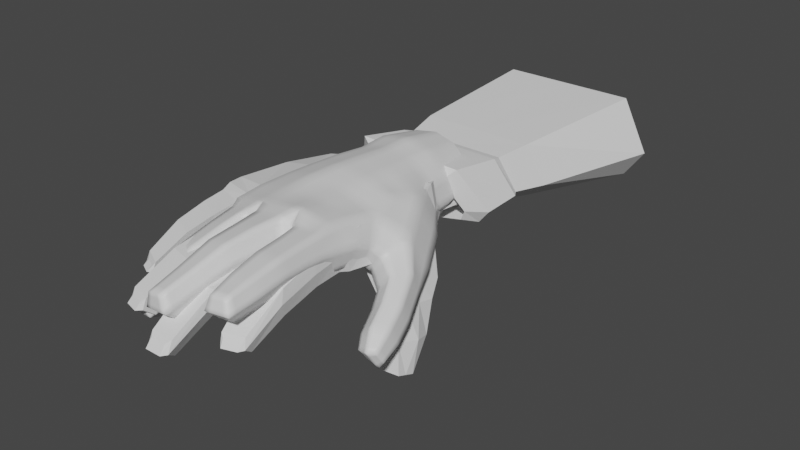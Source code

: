 # Source: hand_basic.blend  (saved by Blender 3.2.14; exported with 4.5.12 LTS)
import bpy
from mathutils import Matrix  # noqa: F401  (used for matrix-valued properties, if any)

bpy.ops.wm.read_factory_settings(use_empty=True)
scene = bpy.context.scene
scene.name = 'Scene'

# ---- collections
col_collection = bpy.data.collections.new('Collection'); scene.collection.children.link(col_collection)

# ---- materials (node trees are filled in below, after node groups)
mat_default_obj = bpy.data.materials.new('Default OBJ')
mat_default_obj.use_transparent_shadow = False

# ---- material node trees
mat_default_obj.use_nodes = True; mat_default_obj.node_tree.nodes.clear()
_N = mat_default_obj.node_tree.nodes; _L = mat_default_obj.node_tree.links
n0 = _N.new('ShaderNodeBsdfPrincipled'); n0.name = 'Principled BSDF'; n0.location = (10, 300)
n0.distribution = 'GGX'
n0.subsurface_method = 'RANDOM_WALK_SKIN'
n0.inputs[3].default_value = 1.45
n0.inputs[27].default_value = (0.0, 0.0, 0.0, 1.0)
n0.inputs[28].default_value = 1.0
n1 = _N.new('ShaderNodeOutputMaterial'); n1.name = 'Material Output'; n1.location = (300, 300)
_L.new(n0.outputs[0], n1.inputs[0])
n1.is_active_output = True

# ---- world
world_world = bpy.data.worlds.new('World'); scene.world = world_world
world_world.use_nodes = True; world_world.node_tree.nodes.clear()
_N = world_world.node_tree.nodes; _L = world_world.node_tree.links
n0 = _N.new('ShaderNodeOutputWorld'); n0.name = 'World Output'; n0.location = (300, 300)
n1 = _N.new('ShaderNodeBackground'); n1.name = 'Background'; n1.location = (10, 300)
n1.inputs[0].default_value = (0.05088, 0.05088, 0.05088, 1.0)
_L.new(n1.outputs[0], n0.inputs[0])
n0.is_active_output = True
world_world.color = (0.05088, 0.05088, 0.05088)
world_world.use_sun_shadow = False
world_world.sun_shadow_jitter_overblur = 0.0

# ---- meshes
me_cube_002 = bpy.data.meshes.new('Cube.002')
me_cube_002.from_pydata([(-1.145, -0.7522, 0.127), (-1.08, -0.9512, 0.6846), (-1.012, 0.5582, -0.0437), (-0.8782, 0.6574, 0.5895), (1.126, -0.5359, 0.1352), (1.121, -0.7829, 0.61), (0.7326, 0.549, 0.04027), (0.8782, 0.6574, 0.523), (-1.095, -1.163, 0.1689), (-1.09, -1.201, 0.6695), (1.095, -1.001, 0.6192), (1.095, -1.001, 0.1646), (0.1081, 0.6574, 0.04425), (-0.1798, 0.6405, 0.008743), (-0.4454, 0.6157, -0.04174), (-0.4141, 0.6574, 0.5919), (0.0, 0.6574, 0.5931), (0.4429, 0.6574, 0.5665), (-0.4248, -0.6255, 0.1704), (-0.1758, -0.5745, 0.2459), (0.1096, -0.5522, 0.2518), (0.5633, -0.9511, 0.7155), (0.005164, -1.042, 0.7288), (-0.5563, -1.03, 0.7341), (-0.5477, -1.196, 0.1612), (-0.0001676, -1.196, 0.1739), (0.5473, -1.127, 0.2068), (0.5473, -1.167, 0.6657), (-0.0001645, -1.253, 0.6425), (-0.5477, -1.253, 0.6482), (-0.5863, -1.276, 0.1927), (-0.6234, -1.403, 0.6236), (-1.07, -1.361, 0.6391), (-1.068, -1.297, 0.2097), (1.06, -1.118, 0.1911), (1.055, -1.158, 0.5804), (0.6309, -1.3, 0.6026), (0.6924, -1.175, 0.2217), (0.5179, -1.2, 0.2363), (0.5081, -1.391, 0.6056), (0.06544, -1.465, 0.588), (0.06408, -1.275, 0.2051), (-0.03417, -1.282, 0.2007), (-0.04233, -1.423, 0.5951), (-0.5148, -1.423, 0.5978), (-0.5137, -1.282, 0.1913), (-0.986, -3.063, 0.2151), (-0.9764, -2.982, -0.01042), (-1.263, -2.977, 0.2148), (-1.253, -2.896, -0.01075), (1.039, -2.391, 0.2197), (1.03, -2.304, -0.0447), (0.7658, -2.527, 0.2121), (0.757, -2.44, -0.05186), (0.5214, -3.027, 0.1934), (0.5143, -2.927, -0.06732), (0.2201, -3.109, 0.1916), (0.213, -3.009, -0.06872), (-0.196, -3.369, 0.07034), (-0.2647, -3.301, -0.1942), (-0.5209, -3.369, 0.07045), (-0.4522, -3.301, -0.1941), (-0.07533, -1.992, 0.5264), (-0.1316, -2.745, 0.4222), (-0.1921, -2.659, 0.08968), (-0.1553, -1.992, 0.1529), (-0.5191, -1.992, 0.5264), (-0.5395, -2.745, 0.4222), (-0.4462, -1.992, 0.1528), (-0.4595, -2.659, 0.08964), (-0.7089, -1.88, 0.6204), (-0.8311, -2.474, 0.5301), (-0.8311, -2.474, 0.1867), (-0.7089, -1.88, 0.2467), (-1.141, -1.755, 0.6189), (-1.228, -2.359, 0.5288), (-1.141, -1.755, 0.2455), (-1.228, -2.359, 0.1856), (0.5173, -1.801, 0.53), (0.5292, -2.412, 0.4395), (0.5292, -2.412, 0.09575), (0.5173, -1.801, 0.156), (0.1055, -1.904, 0.5267), (0.1527, -2.506, 0.4364), (0.1055, -1.904, 0.1531), (0.1527, -2.506, 0.09305), (1.068, -1.465, 0.5339), (1.062, -1.905, 0.4433), (1.062, -1.905, 0.09927), (1.068, -1.465, 0.1596), (0.6827, -1.659, 0.5317), (0.7136, -2.065, 0.4403), (0.7418, -1.613, 0.1572), (0.7721, -2.038, 0.09705), (-1.488, -0.06859, -0.5529), (-1.504, -0.5895, -0.4286), (-0.9929, -0.09532, -0.5465), (-1.04, -0.6098, -0.4115), (-1.717, -0.7264, -1.242), (-1.712, -0.9941, -1.137), (-1.515, -0.7855, -1.225), (-1.47, -1.002, -1.154), (-0.6389, 1.093, 0.4796), (-0.7805, 1.004, 0.03959), (-0.2015, 1.081, 0.09129), (0.2198, 1.093, 0.4686), (0.5758, 1.093, 0.4336), (0.5758, 1.093, 0.09447), (0.0432, 1.093, 0.09526), (-0.03158, 1.093, 0.0949), (-0.2445, 1.093, 0.3917), (-0.03158, 1.093, 0.4817), (-0.7535, 3.144, 0.5018), (-0.9253, 3.035, -0.07436), (-0.2226, 3.129, 0.01074), (0.1195, 3.144, 0.5064), (0.7205, 3.144, 0.4262), (0.7205, 3.144, 0.01597), (0.07429, 3.144, 0.01727), (-0.01646, 3.144, 0.01668), (-0.2748, 3.144, 0.5052), (-0.01646, 3.144, 0.5053), (-1.114, -0.1121, 0.04394), (-0.979, -0.1469, 0.5758), (1.076, -0.03922, 0.08774), (0.9997, -0.06274, 0.6075), (0.5031, -0.1469, 0.7397), (0.002582, -0.2086, 0.7596), (-0.4852, -0.1864, 0.7617), (-0.3206, 0.07254, 0.1169), (-0.1907, 0.06756, 0.139), (0.03163, 0.06246, 0.0953), (-1.496, -0.3354, -0.4893), (-1.015, -0.338, -0.4828), (-1.714, -0.8603, -1.189), (-1.491, -0.8986, -1.188), (-1.611, -0.8788, -0.7619), (-1.261, -0.8802, -0.7633), (-1.6, -0.3168, -0.9167), (-1.246, -0.3516, -0.909), (-1.169, -0.6183, -0.8354), (-1.682, -0.5789, -0.8366), (-0.7108, -0.577, 0.02419), (-0.7122, 0.2054, -0.4364), (-1.335, 0.2356, -0.4409), (-1.338, -0.644, -0.1409), (-1.305, -0.2237, -0.2227), (-0.4561, -0.2113, -0.208), (0.9768, -2.465, 0.154), (0.9723, -2.42, 0.01752), (0.8359, -2.535, 0.1501), (0.8314, -2.49, 0.01382), (0.4692, -3.101, 0.1444), (0.4648, -3.038, -0.01882), (0.2806, -3.152, 0.1433), (0.2762, -3.09, -0.01971), (-0.2454, -3.43, 0.03011), (-0.2933, -3.383, -0.1539), (-0.4715, -3.43, 0.03018), (-0.4237, -3.383, -0.1539), (-1.036, -3.094, 0.1791), (-1.029, -3.039, 0.02554), (-1.224, -3.035, 0.1789), (-1.218, -2.98, 0.02532), (-1.152, -0.874, 0.4136), (-0.979, 0.6376, 0.2125), (0.9094, 0.689, 0.2216), (1.191, -0.63, 0.3792), (-1.135, -1.203, 0.4312), (1.134, -1.035, 0.3992), (0.5667, -1.187, 0.4451), (-0.0003443, -1.267, 0.4161), (-0.5675, -1.267, 0.4124), (-0.6074, -1.32, 0.415), (-1.107, -1.343, 0.4343), (1.101, -1.127, 0.3992), (0.6575, -1.225, 0.4362), (0.5362, -1.242, 0.4469), (0.0662, -1.32, 0.4182), (-0.03557, -1.326, 0.4142), (-0.5322, -1.326, 0.4111), (-1.022, -3.126, 0.0993), (-1.309, -3.037, 0.09896), (1.074, -2.427, 0.08392), (0.7916, -2.568, 0.07625), (0.5395, -3.081, 0.05858), (0.2275, -3.166, 0.05692), (-0.2032, -3.453, -0.07086), (-0.5397, -3.453, -0.07074), (-0.5378, -2.062, 0.345), (-0.5589, -2.797, 0.2583), (-0.07819, -2.062, 0.3451), (-0.1365, -2.797, 0.2584), (-1.187, -1.813, 0.4409), (-1.277, -2.439, 0.3632), (-0.7395, -1.943, 0.4423), (-0.866, -2.559, 0.3645), (0.1125, -1.969, 0.3453), (0.1614, -2.594, 0.2675), (0.539, -1.864, 0.3485), (0.5513, -2.496, 0.2705), (0.7134, -1.693, 0.3496), (0.7421, -2.134, 0.2713), (1.11, -1.513, 0.3524), (1.103, -1.969, 0.2743), (-0.7353, 1.094, 0.2156), (0.5961, 1.141, 0.2202), (-0.8696, 3.208, 0.2146), (0.7461, 3.264, 0.2223), (-0.2578, 3.256, 0.2605), (-0.01722, 3.264, 0.2636), (0.1002, 3.264, 0.2645), (1.198, -0.04217, 0.3004), (-1.084, -0.126, 0.3142), (1.012, -2.525, 0.08213), (0.8665, -2.598, 0.07816), (0.4868, -3.177, 0.0583), (0.2915, -3.23, 0.05727), (-0.2544, -3.527, -0.07084), (-0.4885, -3.527, -0.07076), (-1.075, -3.172, 0.09925), (-1.27, -3.111, 0.09902)], [], [(213, 123, 3, 165), (166, 6, 107, 206), (212, 125, 5, 167), (167, 5, 10, 169), (131, 124, 4, 20), (128, 123, 1, 23), (164, 0, 8, 168), (20, 4, 11, 26), (23, 1, 9, 29), (5, 21, 27, 10), (21, 22, 28, 27), (22, 23, 29, 28), (0, 18, 24, 8), (18, 19, 25, 24), (19, 20, 26, 25), (125, 126, 21, 5), (126, 127, 22, 21), (127, 128, 23, 22), (147, 142, 97, 133), (129, 130, 19, 18), (130, 131, 20, 19), (13, 14, 104, 109), (17, 7, 106, 105), (16, 17, 105, 111), (200, 79, 54, 185), (172, 173, 30, 24), (9, 32, 31, 29), (168, 174, 32, 9), (24, 30, 33, 8), (71, 75, 48, 46), (169, 175, 34, 11), (27, 36, 35, 10), (170, 176, 36, 27), (11, 34, 37, 26), (204, 87, 50, 183), (170, 177, 38, 26), (28, 40, 39, 27), (171, 178, 40, 28), (26, 38, 41, 25), (196, 71, 46, 181), (171, 179, 42, 25), (29, 44, 43, 28), (172, 180, 44, 29), (25, 42, 45, 24), (182, 49, 163, 221), (184, 53, 151, 215), (185, 54, 152, 216), (61, 59, 157, 159), (87, 91, 52, 50), (192, 63, 58, 187), (194, 77, 49, 182), (79, 83, 56, 54), (202, 93, 53, 184), (63, 67, 60, 58), (77, 72, 47, 49), (198, 85, 57, 186), (93, 88, 51, 53), (190, 69, 61, 188), (85, 80, 55, 57), (69, 64, 59, 61), (45, 42, 65, 68), (68, 65, 64, 69), (180, 45, 68, 189), (189, 68, 69, 190), (43, 44, 66, 62), (62, 66, 67, 63), (179, 43, 62, 191), (191, 62, 63, 192), (33, 30, 73, 76), (76, 73, 72, 77), (174, 33, 76, 193), (193, 76, 77, 194), (173, 31, 70, 195), (195, 70, 71, 196), (31, 32, 74, 70), (70, 74, 75, 71), (41, 38, 81, 84), (84, 81, 80, 85), (178, 41, 84, 197), (197, 84, 85, 198), (39, 40, 82, 78), (78, 82, 83, 79), (177, 39, 78, 199), (199, 78, 79, 200), (37, 34, 89, 92), (92, 89, 88, 93), (176, 37, 92, 201), (201, 92, 93, 202), (35, 36, 90, 86), (86, 90, 91, 87), (175, 35, 86, 203), (203, 86, 87, 204), (137, 136, 99, 101), (144, 143, 96, 94), (142, 145, 95, 97), (146, 144, 94, 132), (134, 135, 101, 99), (141, 138, 98, 134), (140, 137, 101, 135), (138, 139, 100, 98), (109, 104, 114, 119), (111, 105, 115, 121), (105, 106, 116, 115), (108, 109, 119, 118), (3, 15, 110, 102), (165, 3, 102, 205), (6, 12, 108, 107), (15, 16, 111, 110), (12, 13, 109, 108), (14, 2, 103, 104), (211, 115, 116, 208), (207, 112, 120, 209), (209, 120, 121, 210), (210, 121, 115, 211), (206, 107, 117, 208), (205, 102, 112, 207), (102, 110, 120, 112), (107, 108, 118, 117), (104, 103, 113, 114), (110, 111, 121, 120), (139, 140, 135, 100), (136, 141, 134, 99), (98, 100, 135, 134), (145, 146, 132, 95), (13, 12, 131, 130), (14, 13, 130, 129), (143, 147, 133, 96), (16, 15, 128, 127), (17, 16, 127, 126), (7, 17, 126, 125), (15, 3, 123, 128), (12, 6, 124, 131), (166, 7, 125, 212), (164, 1, 123, 213), (95, 132, 141, 136), (96, 133, 140, 139), (94, 96, 139, 138), (133, 97, 137, 140), (132, 94, 138, 141), (97, 95, 136, 137), (14, 129, 147, 143), (0, 122, 146, 145), (122, 2, 144, 146), (18, 0, 145, 142), (2, 14, 143, 144), (129, 18, 142, 147), (214, 148, 150, 215), (183, 50, 148, 214), (53, 51, 149, 151), (50, 52, 150, 148), (216, 152, 154, 217), (57, 55, 153, 155), (54, 56, 154, 152), (186, 57, 155, 217), (218, 156, 158, 219), (58, 60, 158, 156), (188, 61, 159, 219), (187, 58, 156, 218), (220, 160, 162, 221), (181, 46, 160, 220), (49, 47, 161, 163), (46, 48, 162, 160), (47, 181, 220, 161), (161, 220, 221, 163), (59, 187, 218, 157), (60, 188, 219, 158), (157, 218, 219, 159), (56, 186, 217, 154), (153, 216, 217, 155), (51, 183, 214, 149), (149, 214, 215, 151), (0, 164, 213, 122), (6, 166, 212, 124), (103, 205, 207, 113), (106, 206, 208, 116), (119, 210, 211, 118), (114, 209, 210, 119), (113, 207, 209, 114), (118, 211, 208, 117), (2, 165, 205, 103), (89, 203, 204, 88), (34, 175, 203, 89), (90, 201, 202, 91), (36, 176, 201, 90), (81, 199, 200, 80), (38, 177, 199, 81), (82, 197, 198, 83), (40, 178, 197, 82), (73, 195, 196, 72), (30, 173, 195, 73), (74, 193, 194, 75), (32, 174, 193, 74), (65, 191, 192, 64), (42, 179, 191, 65), (66, 189, 190, 67), (44, 180, 189, 66), (67, 190, 188, 60), (83, 198, 186, 56), (91, 202, 184, 52), (75, 194, 182, 48), (64, 192, 187, 59), (55, 185, 216, 153), (52, 184, 215, 150), (48, 182, 221, 162), (24, 45, 180, 172), (28, 43, 179, 171), (72, 196, 181, 47), (25, 41, 178, 171), (27, 39, 177, 170), (88, 204, 183, 51), (26, 37, 176, 170), (10, 35, 175, 169), (8, 33, 174, 168), (29, 31, 173, 172), (80, 200, 185, 55), (1, 164, 168, 9), (4, 167, 169, 11), (124, 212, 167, 4), (7, 166, 206, 106), (122, 213, 165, 2)])
_uv = me_cube_002.uv_layers.new(name='UVMap')
_uv.uv.foreach_set('vector', [0.5, 0.1301, 0.625, 0.1352, 0.625, 0.25, 0.5, 0.25, 0.5, 0.5, 0.375, 0.5, 0.375, 0.5, 0.5, 0.5, 0.5, 0.625, 0.625, 0.625, 0.625, 0.75, 0.5, 0.75, 0.5, 0.75, 0.625, 0.75, 0.625, 0.75, 0.5, 0.75, 0.25, 0.625, 0.375, 0.625, 0.375, 0.75, 0.2609, 0.7447, 0.8107, 0.625, 0.875, 0.6148, 0.875, 0.7297, 0.8125, 0.75, 0.5, 0.01017, 0.375, 0.0, 0.375, 0.0, 0.5, 0.0, 0.2609, 0.7447, 0.375, 0.75, 0.375, 0.75, 0.3125, 0.75, 0.8125, 0.75, 0.875, 0.7297, 0.8744, 0.7509, 0.8125, 0.75, 0.625, 0.75, 0.6875, 0.75, 0.6875, 0.75, 0.625, 0.75, 0.6875, 0.75, 0.75, 0.75, 0.75, 0.75, 0.6875, 0.75, 0.75, 0.75, 0.8125, 0.75, 0.8125, 0.75, 0.75, 0.75, 0.125, 0.75, 0.1997, 0.7152, 0.1875, 0.75, 0.125, 0.75, 0.1997, 0.7152, 0.2287, 0.7353, 0.25, 0.75, 0.1875, 0.75, 0.2287, 0.7353, 0.2609, 0.7447, 0.3125, 0.75, 0.25, 0.75, 0.625, 0.625, 0.6872, 0.625, 0.6875, 0.75, 0.625, 0.75, 0.6872, 0.625, 0.75, 0.625, 0.75, 0.75, 0.6875, 0.75, 0.75, 0.625, 0.8107, 0.625, 0.8125, 0.75, 0.75, 0.75, 0.1945, 0.625, 0.1978, 0.7279, 0.1875, 0.7059, 0.1875, 0.625, 0.1978, 0.625, 0.2187, 0.625, 0.2287, 0.7353, 0.1997, 0.7152, 0.2187, 0.625, 0.25, 0.625, 0.2609, 0.7447, 0.2287, 0.7353, 0.2248, 0.5, 0.1875, 0.5, 0.1875, 0.5, 0.25, 0.5, 0.687, 0.5, 0.625, 0.5, 0.625, 0.5, 0.6983, 0.5, 0.75, 0.5, 0.687, 0.5, 0.6983, 0.5, 0.75, 0.5, 0.5, 0.8125, 0.625, 0.8125, 0.625, 0.8125, 0.5, 0.8125, 0.5, 0.9375, 0.5, 0.9375, 0.375, 0.9375, 0.375, 0.9375, 0.625, 1.0, 0.625, 1.0, 0.625, 0.9412, 0.625, 0.9375, 0.5, 1.0, 0.5, 1.0, 0.625, 1.0, 0.625, 1.0, 0.375, 0.9375, 0.375, 0.9375, 0.375, 1.0, 0.375, 1.0, 0.625, 0.9375, 0.625, 1.0, 0.625, 1.0, 0.625, 0.9375, 0.5, 0.75, 0.5, 0.75, 0.375, 0.75, 0.375, 0.75, 0.625, 0.8125, 0.625, 0.8125, 0.625, 0.75, 0.625, 0.75, 0.5, 0.8125, 0.5, 0.8125, 0.625, 0.8125, 0.625, 0.8125, 0.375, 0.75, 0.375, 0.75, 0.375, 0.804, 0.375, 0.8125, 0.5, 0.75, 0.625, 0.75, 0.625, 0.75, 0.5, 0.75, 0.5, 0.8125, 0.5, 0.8125, 0.375, 0.8125, 0.375, 0.8125, 0.625, 0.875, 0.625, 0.875, 0.625, 0.8125, 0.625, 0.8125, 0.5, 0.875, 0.5, 0.875, 0.625, 0.875, 0.625, 0.875, 0.375, 0.8125, 0.375, 0.8125, 0.375, 0.875, 0.375, 0.875, 0.5, 0.9375, 0.625, 0.9375, 0.625, 0.9375, 0.5, 0.9375, 0.5, 0.875, 0.5, 0.875, 0.375, 0.875, 0.375, 0.875, 0.625, 0.9375, 0.625, 0.9375, 0.625, 0.875, 0.625, 0.875, 0.5, 0.9375, 0.5, 0.9375, 0.625, 0.9375, 0.625, 0.9375, 0.375, 0.875, 0.375, 0.875, 0.375, 0.9375, 0.375, 0.9375, 0.5, 1.0, 0.375, 1.0, 0.375, 1.0, 0.5, 1.0, 0.5, 0.8125, 0.375, 0.8125, 0.375, 0.8125, 0.5, 0.8125, 0.5, 0.8125, 0.625, 0.8125, 0.625, 0.8125, 0.5, 0.8125, 0.375, 0.9375, 0.375, 0.875, 0.375, 0.875, 0.375, 0.9375, 0.625, 0.75, 0.625, 0.8125, 0.625, 0.8125, 0.625, 0.75, 0.5, 0.875, 0.625, 0.875, 0.625, 0.875, 0.5, 0.875, 0.5, 1.0, 0.375, 1.0, 0.375, 1.0, 0.5, 1.0, 0.625, 0.8125, 0.625, 0.875, 0.625, 0.875, 0.625, 0.8125, 0.5, 0.8125, 0.375, 0.802, 0.375, 0.8125, 0.5, 0.8125, 0.625, 0.875, 0.625, 0.9375, 0.625, 0.9375, 0.625, 0.875, 0.375, 1.0, 0.375, 0.9375, 0.375, 0.9375, 0.375, 1.0, 0.5, 0.875, 0.375, 0.875, 0.375, 0.875, 0.5, 0.875, 0.375, 0.802, 0.375, 0.75, 0.375, 0.75, 0.375, 0.8125, 0.5, 0.9375, 0.375, 0.9375, 0.375, 0.9375, 0.5, 0.9375, 0.375, 0.875, 0.375, 0.8125, 0.375, 0.8125, 0.375, 0.875, 0.375, 0.9375, 0.375, 0.875, 0.375, 0.875, 0.375, 0.9375, 0.375, 0.9375, 0.375, 0.875, 0.375, 0.875, 0.375, 0.9375, 0.375, 0.9375, 0.375, 0.875, 0.375, 0.875, 0.375, 0.9375, 0.5, 0.9375, 0.375, 0.9375, 0.375, 0.9375, 0.5, 0.9375, 0.5, 0.9375, 0.375, 0.9375, 0.375, 0.9375, 0.5, 0.9375, 0.625, 0.875, 0.625, 0.9375, 0.625, 0.9375, 0.625, 0.875, 0.625, 0.875, 0.625, 0.9375, 0.625, 0.9375, 0.625, 0.875, 0.5, 0.875, 0.625, 0.875, 0.625, 0.875, 0.5, 0.875, 0.5, 0.875, 0.625, 0.875, 0.625, 0.875, 0.5, 0.875, 0.375, 1.0, 0.375, 0.9375, 0.375, 0.9375, 0.375, 1.0, 0.375, 1.0, 0.375, 0.9375, 0.375, 0.9375, 0.375, 1.0, 0.5, 1.0, 0.375, 1.0, 0.375, 1.0, 0.5, 1.0, 0.5, 1.0, 0.375, 1.0, 0.375, 1.0, 0.5, 1.0, 0.5, 0.9375, 0.625, 0.9412, 0.625, 0.9375, 0.5, 0.9375, 0.5, 0.9375, 0.625, 0.9375, 0.625, 0.9375, 0.5, 0.9375, 0.625, 0.9412, 0.625, 1.0, 0.625, 1.0, 0.625, 0.9375, 0.625, 0.9375, 0.625, 1.0, 0.625, 1.0, 0.625, 0.9375, 0.375, 0.875, 0.375, 0.8125, 0.375, 0.8125, 0.375, 0.875, 0.375, 0.875, 0.375, 0.8125, 0.375, 0.8125, 0.375, 0.875, 0.5, 0.875, 0.375, 0.875, 0.375, 0.875, 0.5, 0.875, 0.5, 0.875, 0.375, 0.875, 0.375, 0.875, 0.5, 0.875, 0.625, 0.8125, 0.625, 0.875, 0.625, 0.875, 0.625, 0.8125, 0.625, 0.8125, 0.625, 0.875, 0.625, 0.875, 0.625, 0.8125, 0.5, 0.8125, 0.625, 0.8125, 0.625, 0.8125, 0.5, 0.8125, 0.5, 0.8125, 0.625, 0.8125, 0.625, 0.8125, 0.5, 0.8125, 0.375, 0.804, 0.375, 0.75, 0.375, 0.75, 0.375, 0.8034, 0.375, 0.8034, 0.375, 0.75, 0.375, 0.75, 0.375, 0.802, 0.5, 0.8125, 0.375, 0.804, 0.375, 0.8034, 0.5, 0.8125, 0.5, 0.8125, 0.375, 0.8034, 0.375, 0.802, 0.5, 0.8125, 0.625, 0.75, 0.625, 0.8125, 0.625, 0.8125, 0.625, 0.75, 0.625, 0.75, 0.625, 0.8125, 0.625, 0.8125, 0.625, 0.75, 0.5, 0.75, 0.625, 0.75, 0.625, 0.75, 0.5, 0.75, 0.5, 0.75, 0.625, 0.75, 0.625, 0.75, 0.5, 0.75, 0.1875, 0.7263, 0.125, 0.75, 0.125, 0.75, 0.1875, 0.7026, 0.375, 0.2237, 0.375, 0.3119, 0.375, 0.3115, 0.375, 0.2029, 0.1978, 0.7279, 0.1427, 0.7451, 0.1282, 0.7503, 0.1875, 0.7059, 0.375, 0.125, 0.375, 0.2237, 0.375, 0.2029, 0.375, 0.125, 0.125, 0.625, 0.1875, 0.625, 0.1875, 0.7026, 0.125, 0.75, 0.375, 0.125, 0.375, 0.25, 0.375, 0.25, 0.375, 0.125, 0.1875, 0.625, 0.1875, 0.7263, 0.1875, 0.7026, 0.1875, 0.625, 0.375, 0.25, 0.375, 0.3152, 0.375, 0.3179, 0.375, 0.25, 0.25, 0.5, 0.1875, 0.5, 0.1875, 0.5, 0.25, 0.5, 0.75, 0.5, 0.6983, 0.5, 0.7269, 0.5, 0.75, 0.5, 0.6983, 0.5, 0.625, 0.5, 0.625, 0.5, 0.7269, 0.5, 0.2654, 0.5, 0.25, 0.5, 0.25, 0.5, 0.2654, 0.5, 0.875, 0.5, 0.8089, 0.5, 0.7938, 0.5, 0.875, 0.5, 0.5, 0.25, 0.625, 0.25, 0.625, 0.25, 0.5, 0.25, 0.375, 0.5, 0.2654, 0.5, 0.2654, 0.5, 0.375, 0.5, 0.8089, 0.5, 0.75, 0.5, 0.75, 0.5, 0.7938, 0.5, 0.2654, 0.5, 0.2248, 0.5, 0.25, 0.5, 0.2654, 0.5, 0.375, 0.3125, 0.375, 0.25, 0.375, 0.25, 0.375, 0.3125, 0.5, 0.3942, 0.625, 0.3981, 0.625, 0.5, 0.5, 0.5, 0.5, 0.25, 0.625, 0.25, 0.625, 0.3312, 0.5, 0.3218, 0.5, 0.3218, 0.625, 0.3312, 0.625, 0.375, 0.5, 0.375, 0.5, 0.375, 0.625, 0.375, 0.625, 0.3981, 0.5, 0.3942, 0.5, 0.5, 0.375, 0.5, 0.375, 0.5, 0.5, 0.5, 0.5, 0.25, 0.625, 0.25, 0.625, 0.25, 0.5, 0.25, 0.875, 0.5, 0.7938, 0.5, 0.7938, 0.5, 0.875, 0.5, 0.375, 0.5, 0.2654, 0.5, 0.2654, 0.5, 0.375, 0.5, 0.375, 0.3125, 0.375, 0.25, 0.375, 0.25, 0.375, 0.3125, 0.7938, 0.5, 0.75, 0.5, 0.75, 0.5, 0.7938, 0.5, 0.1875, 0.5201, 0.1875, 0.625, 0.1875, 0.625, 0.1875, 0.5403, 0.375, 0.0, 0.375, 0.125, 0.375, 0.125, 0.375, 0.0, 0.125, 0.5, 0.1875, 0.5403, 0.1875, 0.625, 0.125, 0.625, 0.375, 0.03089, 0.375, 0.125, 0.375, 0.125, 0.375, 0.0508, 0.2248, 0.5, 0.2654, 0.5, 0.25, 0.625, 0.2187, 0.625, 0.1875, 0.5, 0.2248, 0.5, 0.2187, 0.625, 0.1978, 0.625, 0.1875, 0.5289, 0.1945, 0.625, 0.1875, 0.625, 0.1875, 0.5528, 0.75, 0.5, 0.8089, 0.5, 0.8107, 0.625, 0.75, 0.625, 0.687, 0.5, 0.75, 0.5, 0.75, 0.625, 0.6872, 0.625, 0.625, 0.5, 0.687, 0.5, 0.6872, 0.625, 0.625, 0.625, 0.8089, 0.5, 0.875, 0.5, 0.875, 0.6148, 0.8107, 0.625, 0.2654, 0.5, 0.375, 0.5, 0.375, 0.625, 0.25, 0.625, 0.5, 0.5, 0.625, 0.5, 0.625, 0.625, 0.5, 0.625, 0.5, 0.01017, 0.625, 0.02033, 0.625, 0.1352, 0.5, 0.1301, 0.375, 0.0508, 0.375, 0.125, 0.375, 0.125, 0.375, 0.0, 0.1875, 0.5528, 0.1875, 0.625, 0.1875, 0.625, 0.1875, 0.5201, 0.375, 0.2029, 0.375, 0.3115, 0.375, 0.3152, 0.375, 0.25, 0.1875, 0.625, 0.1875, 0.7059, 0.1875, 0.7263, 0.1875, 0.625, 0.375, 0.125, 0.375, 0.2029, 0.375, 0.25, 0.375, 0.125, 0.1875, 0.7059, 0.1282, 0.7503, 0.125, 0.75, 0.1875, 0.7263, 0.1875, 0.5, 0.1978, 0.625, 0.1945, 0.625, 0.1875, 0.5289, 0.375, 0.0, 0.375, 0.125, 0.375, 0.125, 0.375, 0.03089, 0.375, 0.125, 0.375, 0.25, 0.375, 0.2237, 0.375, 0.125, 0.1997, 0.7152, 0.125, 0.75, 0.1427, 0.7451, 0.1978, 0.7279, 0.375, 0.25, 0.375, 0.3125, 0.375, 0.3119, 0.375, 0.2237, 0.1978, 0.625, 0.1997, 0.7152, 0.1978, 0.7279, 0.1945, 0.625, 0.5, 0.75, 0.625, 0.75, 0.625, 0.8125, 0.5, 0.8125, 0.5, 0.75, 0.625, 0.75, 0.625, 0.75, 0.5, 0.75, 0.375, 0.8125, 0.375, 0.75, 0.375, 0.75, 0.375, 0.8125, 0.625, 0.75, 0.625, 0.8125, 0.625, 0.8125, 0.625, 0.75, 0.5, 0.8125, 0.625, 0.8125, 0.625, 0.875, 0.5, 0.875, 0.375, 0.875, 0.375, 0.8125, 0.375, 0.8125, 0.375, 0.875, 0.625, 0.8125, 0.625, 0.875, 0.625, 0.875, 0.625, 0.8125, 0.5, 0.875, 0.375, 0.875, 0.375, 0.875, 0.5, 0.875, 0.5, 0.875, 0.625, 0.875, 0.625, 0.9375, 0.5, 0.9375, 0.625, 0.875, 0.625, 0.9375, 0.625, 0.9375, 0.625, 0.875, 0.5, 0.9375, 0.375, 0.9375, 0.375, 0.9375, 0.5, 0.9375, 0.5, 0.875, 0.625, 0.875, 0.625, 0.875, 0.5, 0.875, 0.5, 0.9375, 0.625, 0.9375, 0.625, 1.0, 0.5, 1.0, 0.5, 0.9375, 0.625, 0.9375, 0.625, 0.9375, 0.5, 0.9375, 0.375, 1.0, 0.375, 0.9375, 0.375, 0.9375, 0.375, 1.0, 0.625, 0.9375, 0.625, 1.0, 0.625, 1.0, 0.625, 0.9375, 0.375, 0.9375, 0.5, 0.9375, 0.5, 0.9375, 0.375, 0.9375, 0.375, 0.9375, 0.5, 0.9375, 0.5, 1.0, 0.375, 1.0, 0.375, 0.875, 0.5, 0.875, 0.5, 0.875, 0.375, 0.875, 0.625, 0.9375, 0.5, 0.9375, 0.5, 0.9375, 0.625, 0.9375, 0.375, 0.875, 0.5, 0.875, 0.5, 0.9375, 0.375, 0.9375, 0.625, 0.875, 0.5, 0.875, 0.5, 0.875, 0.625, 0.875, 0.375, 0.8125, 0.5, 0.8125, 0.5, 0.875, 0.375, 0.875, 0.375, 0.75, 0.5, 0.75, 0.5, 0.75, 0.375, 0.75, 0.375, 0.75, 0.5, 0.75, 0.5, 0.8125, 0.375, 0.8125, 0.375, 0.0, 0.5, 0.01017, 0.5, 0.1301, 0.375, 0.125, 0.375, 0.5, 0.5, 0.5, 0.5, 0.625, 0.375, 0.625, 0.375, 0.25, 0.5, 0.25, 0.5, 0.25, 0.375, 0.25, 0.625, 0.5, 0.5, 0.5, 0.5, 0.5, 0.625, 0.5, 0.375, 0.375, 0.5, 0.375, 0.5, 0.3942, 0.375, 0.3904, 0.375, 0.3125, 0.5, 0.3218, 0.5, 0.375, 0.375, 0.375, 0.375, 0.25, 0.5, 0.25, 0.5, 0.3218, 0.375, 0.3125, 0.375, 0.3904, 0.5, 0.3942, 0.5, 0.5, 0.375, 0.5, 0.375, 0.25, 0.5, 0.25, 0.5, 0.25, 0.375, 0.25, 0.375, 0.75, 0.5, 0.75, 0.5, 0.75, 0.375, 0.75, 0.375, 0.75, 0.5, 0.75, 0.5, 0.75, 0.375, 0.75, 0.625, 0.8125, 0.5, 0.8125, 0.5, 0.8125, 0.625, 0.8125, 0.625, 0.8125, 0.5, 0.8125, 0.5, 0.8125, 0.625, 0.8125, 0.375, 0.8125, 0.5, 0.8125, 0.5, 0.8125, 0.375, 0.8125, 0.375, 0.8125, 0.5, 0.8125, 0.5, 0.8125, 0.375, 0.8125, 0.625, 0.875, 0.5, 0.875, 0.5, 0.875, 0.625, 0.875, 0.625, 0.875, 0.5, 0.875, 0.5, 0.875, 0.625, 0.875, 0.375, 0.9375, 0.5, 0.9375, 0.5, 0.9375, 0.375, 0.9375, 0.375, 0.9375, 0.5, 0.9375, 0.5, 0.9375, 0.375, 0.9375, 0.625, 1.0, 0.5, 1.0, 0.5, 1.0, 0.625, 1.0, 0.625, 1.0, 0.5, 1.0, 0.5, 1.0, 0.625, 1.0, 0.375, 0.875, 0.5, 0.875, 0.5, 0.875, 0.375, 0.875, 0.375, 0.875, 0.5, 0.875, 0.5, 0.875, 0.375, 0.875, 0.625, 0.9375, 0.5, 0.9375, 0.5, 0.9375, 0.625, 0.9375, 0.625, 0.9375, 0.5, 0.9375, 0.5, 0.9375, 0.625, 0.9375, 0.625, 0.9375, 0.5, 0.9375, 0.5, 0.9375, 0.625, 0.9375, 0.625, 0.875, 0.5, 0.875, 0.5, 0.875, 0.625, 0.875, 0.625, 0.8125, 0.5, 0.8125, 0.5, 0.8125, 0.625, 0.8125, 0.625, 1.0, 0.5, 1.0, 0.5, 1.0, 0.625, 1.0, 0.375, 0.875, 0.5, 0.875, 0.5, 0.875, 0.375, 0.875, 0.375, 0.8125, 0.5, 0.8125, 0.5, 0.8125, 0.375, 0.8125, 0.625, 0.8125, 0.5, 0.8125, 0.5, 0.8125, 0.625, 0.8125, 0.625, 1.0, 0.5, 1.0, 0.5, 1.0, 0.625, 1.0, 0.375, 0.9375, 0.375, 0.9375, 0.5, 0.9375, 0.5, 0.9375, 0.625, 0.875, 0.625, 0.875, 0.5, 0.875, 0.5, 0.875, 0.375, 0.9375, 0.5, 0.9375, 0.5, 0.9375, 0.375, 0.9375, 0.375, 0.875, 0.375, 0.875, 0.5, 0.875, 0.5, 0.875, 0.625, 0.8125, 0.625, 0.8125, 0.5, 0.8125, 0.5, 0.8125, 0.375, 0.75, 0.5, 0.75, 0.5, 0.75, 0.375, 0.75, 0.375, 0.8125, 0.375, 0.804, 0.5, 0.8125, 0.5, 0.8125, 0.625, 0.75, 0.625, 0.75, 0.5, 0.75, 0.5, 0.75, 0.375, 1.0, 0.375, 1.0, 0.5, 1.0, 0.5, 1.0, 0.625, 0.9375, 0.625, 0.9412, 0.5, 0.9375, 0.5, 0.9375, 0.375, 0.8125, 0.5, 0.8125, 0.5, 0.8125, 0.375, 0.8125, 0.625, 0.02033, 0.5, 0.01017, 0.5, 0.0, 0.6216, -0.001025, 0.375, 0.75, 0.5, 0.75, 0.5, 0.75, 0.375, 0.75, 0.375, 0.625, 0.5, 0.625, 0.5, 0.75, 0.375, 0.75, 0.625, 0.5, 0.5, 0.5, 0.5, 0.5, 0.625, 0.5, 0.375, 0.125, 0.5, 0.1301, 0.5, 0.25, 0.375, 0.25])
me_cube_002.update()
me_cube_003 = bpy.data.meshes.new('Cube.003')
me_cube_003.from_pydata([(-0.9614, -2.179, -0.1558), (-1.02, -2.425, 0.6038), (-0.9049, 1.077, -0.7118), (-0.9066, 1.077, 0.6778), (0.8238, -2.182, -0.2472), (0.665, -2.515, 0.5952), (1.235, 1.077, -0.5457), (1.149, 1.077, 0.6778), (-1.269, -2.179, 0.001839), (-1.244, 1.077, -0.2071), (1.55, 1.077, -0.1171), (0.9939, -2.2, -0.04171), (-0.842, -1.575, -0.1706), (-0.8483, -1.754, 0.5306), (0.7757, -1.575, -0.2133), (0.7569, -1.774, 0.5299), (0.992, -1.575, -0.02423), (-1.107, -1.575, 0.003114), (-0.8755, -1.116, 0.5533), (0.7864, -0.9656, -0.2989), (-1.171, -0.9656, 0.0), (-0.8755, -0.9656, -0.2053), (0.8235, -1.116, 0.541), (1.06, -0.9656, -0.06596), (-0.7741, -1.473, -0.1489), (0.73, -1.637, 0.4998), (0.9301, -1.473, -0.02095), (-0.7753, -1.63, 0.4999), (0.7159, -1.473, -0.1959), (-1.024, -1.473, 0.01673), (-0.9495, -2.376, 0.06183), (-0.7595, -2.557, 0.4678), (0.7349, -2.401, -0.03582), (0.6622, -2.382, -0.1875), (-0.7348, -2.376, -0.06972), (0.5015, -2.626, 0.4343), (-0.7848, -2.096, 0.08048), (-0.6174, -2.244, 0.4194), (0.6495, -2.111, -0.006183), (0.5711, -2.099, -0.1296), (-0.6073, -2.096, -0.03922), (0.4338, -2.292, 0.3764), (0.1652, 1.077, -0.6288), (0.1214, 1.077, 0.6778), (-0.0688, -2.18, -0.41), (-0.1776, -2.47, 0.5995), (0.1529, 1.077, -0.1621), (-0.0457, -1.764, 0.5303), (-0.03311, -1.575, -0.1919), (-0.04457, -0.9656, -0.2521), (-0.02603, -1.116, 0.5472), (-0.02914, -1.473, -0.1724), (-0.02261, -1.634, 0.4999), (-0.03631, -2.379, -0.3371), (-0.129, -2.591, 0.4511), (-0.01809, -2.097, -0.2929), (-0.09184, -2.268, 0.3979), (-0.06768, -2.103, -0.1713)], [], [(20, 18, 3, 9), (46, 43, 7, 10), (16, 15, 5, 11), (1, 8, 30, 31), (48, 14, 4, 44), (47, 13, 1, 45), (8, 0, 34, 30), (14, 16, 11, 4), (42, 46, 10, 6), (21, 20, 9, 2), (0, 8, 17, 12), (28, 26, 16, 14), (52, 27, 13, 47), (51, 28, 14, 48), (26, 25, 15, 16), (8, 1, 13, 17), (10, 7, 22, 23), (42, 6, 19, 49), (43, 3, 18, 50), (6, 10, 23, 19), (24, 29, 20, 21), (29, 27, 18, 20), (17, 13, 27, 29), (12, 17, 29, 24), (23, 22, 25, 26), (49, 19, 28, 51), (50, 18, 27, 52), (19, 23, 26, 28), (54, 31, 37, 56), (32, 35, 41, 38), (44, 4, 33, 53), (11, 5, 35, 32), (45, 1, 31, 54), (4, 11, 32, 33), (57, 56, 37, 36), (55, 57, 36, 40), (33, 32, 38, 39), (30, 34, 40, 36), (53, 33, 39, 55), (31, 30, 36, 37), (34, 53, 55, 40), (39, 38, 57, 55), (38, 41, 56, 57), (5, 45, 54, 35), (0, 44, 53, 34), (35, 54, 56, 41), (22, 50, 52, 25), (21, 49, 51, 24), (7, 43, 50, 22), (2, 42, 49, 21), (24, 51, 48, 12), (25, 52, 47, 15), (2, 9, 46, 42), (15, 47, 45, 5), (12, 48, 44, 0), (9, 3, 43, 46)])
_uv = me_cube_003.uv_layers.new(name='UVMap')
_uv.uv.foreach_set('vector', [0.5, 0.06026, 0.625, 0.06026, 0.625, 0.25, 0.5, 0.25, 0.5, 0.375, 0.625, 0.375, 0.625, 0.5, 0.5, 0.5, 0.5, 0.7254, 0.625, 0.7254, 0.625, 0.75, 0.5, 0.75, 0.625, 0.0, 0.5, 0.0, 0.5, 0.0, 0.625, 0.0, 0.25, 0.7254, 0.375, 0.7254, 0.375, 0.75, 0.25, 0.75, 0.75, 0.7254, 0.875, 0.7254, 0.875, 0.75, 0.75, 0.75, 0.5, 0.0, 0.375, 0.0, 0.375, 0.0, 0.5, 0.0, 0.375, 0.7254, 0.5, 0.7254, 0.5, 0.75, 0.375, 0.75, 0.375, 0.375, 0.5, 0.375, 0.5, 0.5, 0.375, 0.5, 0.375, 0.06026, 0.5, 0.06026, 0.5, 0.25, 0.375, 0.25, 0.375, 0.0, 0.5, 0.0, 0.5, 0.02465, 0.375, 0.02465, 0.375, 0.7189, 0.5, 0.7189, 0.5, 0.7254, 0.375, 0.7254, 0.75, 0.7189, 0.875, 0.7189, 0.875, 0.7254, 0.75, 0.7254, 0.25, 0.7189, 0.375, 0.7189, 0.375, 0.7254, 0.25, 0.7254, 0.5, 0.7189, 0.625, 0.7189, 0.625, 0.7254, 0.5, 0.7254, 0.5, 0.0, 0.625, 0.0, 0.625, 0.02465, 0.5, 0.02465, 0.5, 0.5, 0.625, 0.5, 0.625, 0.6897, 0.5, 0.6897, 0.25, 0.5, 0.375, 0.5, 0.375, 0.6897, 0.25, 0.6897, 0.75, 0.5, 0.875, 0.5, 0.875, 0.6897, 0.75, 0.6897, 0.375, 0.5, 0.5, 0.5, 0.5, 0.6897, 0.375, 0.6897, 0.375, 0.03109, 0.5, 0.03109, 0.5, 0.06026, 0.375, 0.06026, 0.5, 0.03109, 0.625, 0.03109, 0.625, 0.06026, 0.5, 0.06026, 0.5, 0.02465, 0.625, 0.02465, 0.625, 0.03109, 0.5, 0.03109, 0.375, 0.02465, 0.5, 0.02465, 0.5, 0.03109, 0.375, 0.03109, 0.5, 0.6897, 0.625, 0.6897, 0.625, 0.7189, 0.5, 0.7189, 0.25, 0.6897, 0.375, 0.6897, 0.375, 0.7189, 0.25, 0.7189, 0.75, 0.6897, 0.875, 0.6897, 0.875, 0.7189, 0.75, 0.7189, 0.375, 0.6897, 0.5, 0.6897, 0.5, 0.7189, 0.375, 0.7189, 0.75, 0.75, 0.875, 0.75, 0.875, 0.75, 0.75, 0.75, 0.5, 0.75, 0.625, 0.75, 0.625, 0.75, 0.5, 0.75, 0.25, 0.75, 0.375, 0.75, 0.375, 0.75, 0.25, 0.75, 0.5, 0.75, 0.625, 0.75, 0.625, 0.75, 0.5, 0.75, 0.75, 0.75, 0.875, 0.75, 0.875, 0.75, 0.75, 0.75, 0.375, 0.75, 0.5, 0.75, 0.5, 0.75, 0.375, 0.75, 0.5, 0.875, 0.625, 0.875, 0.625, 1.0, 0.5, 1.0, 0.375, 0.875, 0.5, 0.875, 0.5, 1.0, 0.375, 1.0, 0.375, 0.75, 0.5, 0.75, 0.5, 0.75, 0.375, 0.75, 0.5, 0.0, 0.375, 0.0, 0.375, 0.0, 0.5, 0.0, 0.25, 0.75, 0.375, 0.75, 0.375, 0.75, 0.25, 0.75, 0.625, 0.0, 0.5, 0.0, 0.5, 0.0, 0.625, 0.0, 0.125, 0.75, 0.25, 0.75, 0.25, 0.75, 0.125, 0.75, 0.375, 0.75, 0.5, 0.75, 0.5, 0.875, 0.375, 0.875, 0.5, 0.75, 0.625, 0.75, 0.625, 0.875, 0.5, 0.875, 0.625, 0.75, 0.75, 0.75, 0.75, 0.75, 0.625, 0.75, 0.125, 0.75, 0.25, 0.75, 0.25, 0.75, 0.125, 0.75, 0.625, 0.75, 0.75, 0.75, 0.75, 0.75, 0.625, 0.75, 0.625, 0.6897, 0.75, 0.6897, 0.75, 0.7189, 0.625, 0.7189, 0.125, 0.6897, 0.25, 0.6897, 0.25, 0.7189, 0.125, 0.7189, 0.625, 0.5, 0.75, 0.5, 0.75, 0.6897, 0.625, 0.6897, 0.125, 0.5, 0.25, 0.5, 0.25, 0.6897, 0.125, 0.6897, 0.125, 0.7189, 0.25, 0.7189, 0.25, 0.7254, 0.125, 0.7254, 0.625, 0.7189, 0.75, 0.7189, 0.75, 0.7254, 0.625, 0.7254, 0.375, 0.25, 0.5, 0.25, 0.5, 0.375, 0.375, 0.375, 0.625, 0.7254, 0.75, 0.7254, 0.75, 0.75, 0.625, 0.75, 0.125, 0.7254, 0.25, 0.7254, 0.25, 0.75, 0.125, 0.75, 0.5, 0.25, 0.625, 0.25, 0.625, 0.375, 0.5, 0.375])
me_cube_003.update()
me_hand_cartoon_hand = bpy.data.meshes.new('Hand_Cartoon_Hand')
me_hand_cartoon_hand.from_pydata([(0.1021, -0.2946, -0.0527), (0.1013, -0.3222, -0.07634), (0.08325, -0.3257, -0.07034), (0.08235, -0.3008, -0.04761), (0.08899, -0.2797, -0.004522), (0.1104, -0.2762, -0.01121), (0.1114, -0.2488, 0.002512), (0.08269, -0.2516, 0.01266), (0.03087, -0.3355, -0.01023), (0.02501, -0.3025, -0.007873), (0.05544, -0.2982, -0.01586), (0.05946, -0.3316, -0.01639), (0.06642, -0.3824, -0.006189), (0.04283, -0.3849, -0.002786), (0.04497, -0.4189, -0.022), (0.06529, -0.4155, -0.02606), (0.002474, -0.3966, 0.03159), (-0.02317, -0.3988, 0.03554), (-0.01911, -0.4403, 0.02355), (0.001, -0.4398, 0.02062), (-0.006322, -0.3078, 0.005694), (-0.004103, -0.346, 0.008811), (-0.03208, -0.3491, 0.01192), (-0.03659, -0.311, 0.01008), (-0.1086, -0.3413, 0.01959), (-0.1046, -0.3058, 0.01615), (-0.07494, -0.3099, 0.01423), (-0.07859, -0.3457, 0.01866), (-0.08115, -0.3906, 0.05222), (-0.1087, -0.3872, 0.05191), (-0.1101, -0.425, 0.0464), (-0.08891, -0.4286, 0.04529), (-0.1583, -0.1629, -0.04248), (-0.1764, -0.2061, -0.06186), (-0.1739, -0.2196, -0.03215), (-0.1567, -0.1782, -0.01324), (-0.1261, -0.2061, -0.03517), (-0.139, -0.2323, -0.04638), (-0.1406, -0.2169, -0.07453), (-0.1248, -0.1865, -0.06256), (-0.1482, -0.2623, -0.06058), (-0.1497, -0.2477, -0.0845), (-0.1438, -0.2002, -0.01183), (-0.157, -0.2318, -0.02909), (0.007067, -0.3074, 0.02405), (0.009198, -0.3467, 0.02377), (0.06633, -0.295, 0.001412), (0.0698, -0.3333, -0.004252), (0.09973, -0.2741, -0.04593), (0.07772, -0.2816, -0.04115), (0.07058, -0.2614, -0.03301), (0.09882, -0.2504, -0.04014), (-0.1147, -0.3415, 0.03708), (-0.1106, -0.3023, 0.03453), (-0.1118, -0.4185, 0.01542), (-0.1121, -0.3805, 0.01809), (-0.08342, -0.385, 0.01676), (-0.09057, -0.4216, 0.0147), (-0.02596, -0.4296, -0.008486), (-0.02949, -0.3916, 0.001761), (-0.003536, -0.3896, -0.001835), (-0.003592, -0.4287, -0.01151), (0.03924, -0.4021, -0.04506), (0.03424, -0.3718, -0.03086), (0.05843, -0.3683, -0.03551), (0.05719, -0.3997, -0.04845), (0.1142, -0.2958, -0.04355), (0.1115, -0.3277, -0.06891), (-0.06361, -0.3109, 0.03344), (-0.06826, -0.3485, 0.03644), (-0.1182, -0.3837, 0.03395), (-0.1177, -0.4306, 0.02889), (0.1124, -0.2706, -0.0308), (0.1113, -0.2469, -0.02051), (0.08041, -0.3338, -0.06038), (0.08004, -0.3054, -0.03197), (-0.03977, -0.3516, 0.03005), (-0.04418, -0.3123, 0.03166), (0.008476, -0.3945, 0.01288), (0.005611, -0.4413, -0.00044), (0.02686, -0.34, 0.007222), (0.02169, -0.3033, 0.01447), (0.06987, -0.3746, -0.02556), (0.06603, -0.4122, -0.04371), (0.06498, -0.2961, 0.02704), (0.06705, -0.3393, 0.01561), (0.0296, -0.3806, -0.01557), (0.03561, -0.4173, -0.03782), (-0.06917, -0.3061, 0.05753), (-0.07459, -0.3475, 0.05741), (-0.07473, -0.391, 0.03315), (-0.08639, -0.4359, 0.02789), (0.077, -0.2829, -0.01998), (0.07268, -0.2636, -0.00864), (0.1097, -0.3356, -0.05477), (0.1115, -0.3075, -0.02927), (0.005202, -0.2702, -0.005609), (0.01195, -0.274, 0.01903), (0.007588, -0.2785, 0.0216), (-0.008335, -0.2734, -0.006896), (-0.05533, -0.2748, 0.007901), (-0.05387, -0.2782, 0.03118), (-0.05789, -0.283, 0.03278), (-0.06716, -0.2772, 0.009017), (0.002832, -0.3054, 0.0511), (0.004008, -0.348, 0.04614), (-0.02898, -0.444, 0.00413), (-0.03511, -0.3966, 0.01877), (0.06158, -0.2607, -0.02266), (0.06805, -0.2599, -0.002236), (0.06358, -0.2665, 0.002372), (0.04961, -0.2661, -0.02161), (-0.101, -0.2755, 0.01093), (-0.1011, -0.2527, 0.000656), (-0.0571, -0.2593, -0.0109), (-0.04344, -0.2759, 0.001147), (0.000681, -0.2567, -0.02162), (0.01585, -0.2696, -0.01254), (0.05405, -0.2486, -0.03454), (0.09625, -0.2279, -0.04022), (0.1101, -0.2239, -0.01385), (0.0281, -0.2665, 0.04569), (0.06684, -0.2554, 0.03331), (0.07465, -0.2381, 0.0367), (0.01483, -0.2503, 0.05534), (0.1117, -0.2266, 0.01288), (0.07185, -0.2531, 0.02034), (-0.0392, -0.2742, 0.0598), (0.005042, -0.2712, 0.0534), (-0.04954, -0.2531, 0.06595), (-0.09784, -0.2696, 0.05573), (-0.06302, -0.2754, 0.05736), (-0.09485, -0.2435, 0.05394), (-0.05306, -0.2706, 0.05413), (0.01445, -0.2669, 0.04229), (0.018, -0.2769, 0.01787), (-0.04753, -0.2829, 0.03105), (-0.1082, -0.2702, 0.03078), (-0.1084, -0.2452, 0.02825), (-0.1003, -0.2262, -0.003965), (-0.05742, -0.2241, -0.02093), (-0.005027, -0.2205, -0.02571), (0.04688, -0.2107, -0.03071), (0.09544, -0.1962, -0.03542), (0.1084, -0.1925, -0.00964), (0.06757, -0.2053, 0.04465), (0.01223, -0.2135, 0.05933), (0.1067, -0.195, 0.01988), (-0.0447, -0.2136, 0.0591), (-0.09387, -0.2134, 0.05057), (-0.1101, -0.2192, 0.02448), (0.1056, -0.351, -0.08634), (0.08532, -0.3543, -0.08099), (0.08491, -0.3442, -0.08512), (0.09842, -0.3418, -0.08981), (-0.1657, -0.2637, -0.04424), (-0.1722, -0.2395, -0.08641), (-0.1596, -0.2079, -0.0746), (-0.1422, -0.1703, -0.06421), (-0.1755, -0.284, -0.06454), (-0.1808, -0.2685, -0.09161), (-0.1609, -0.2674, -0.0864), (-0.1586, -0.2782, -0.07038), (-0.1117, -0.1985, 0.0138), (-0.1205, -0.1886, 0.000683), (-0.09885, -0.187, -0.0287), (-0.1005, -0.2013, -0.01139), (0.09122, -0.3389, -0.05061), (0.09016, -0.312, -0.02255), (0.1053, -0.3548, -0.07335), (0.0925, -0.3571, -0.07001), (0.03981, -0.3441, 0.02245), (0.03564, -0.301, 0.0348), (-0.028, -0.3519, 0.05046), (-0.03278, -0.3083, 0.05667), (-0.1065, -0.3448, 0.05639), (-0.1009, -0.3017, 0.05612), (-0.09846, -0.1735, 0.04174), (-0.1315, -0.1534, 0.01159), (-0.182, -0.2518, -0.04751), (-0.1854, -0.2377, -0.07276), (-0.1848, -0.2769, -0.06506), (-0.1879, -0.2667, -0.08163), (0.008063, -0.1725, 0.06405), (-0.04518, -0.1726, 0.05652), (0.05922, -0.1643, 0.04941), (0.09716, -0.1526, 0.02405), (0.1059, -0.1497, -0.008395), (0.0883, -0.1577, -0.03903), (0.04102, -0.1734, -0.03492), (-0.009098, -0.1856, -0.03005), (-0.05908, -0.1928, -0.02372), (-0.05764, -0.1703, -0.03714), (-0.1446, -0.1293, -0.03225), (-0.1214, -0.1352, -0.05655), (-0.0938, -0.15, -0.05786), (-0.0467, -0.1305, 0.05894), (-0.08251, -0.1315, 0.04833), (0.003992, -0.1302, 0.06513), (0.05244, -0.1248, 0.05154), (0.08905, -0.115, 0.02595), (0.09951, -0.1136, -0.009344), (0.08066, -0.121, -0.04667), (0.03631, -0.1369, -0.0406), (-0.01282, -0.1513, -0.03904), (0.07758, -0.00038, 0.02714), (0.03968, -0.00038, 0.05336), (0.03824, -0.03996, 0.05099), (0.07309, -0.03899, 0.02691), (-0.003596, -0.00038, 0.06132), (-0.002004, -0.04094, 0.06073), (-0.04144, -0.00038, 0.05097), (-0.04129, -0.03982, 0.05365), (-0.06964, -0.00038, 0.02417), (-0.07256, -0.03818, 0.02722), (-0.0971, -0.09179, 0.03374), (-0.04687, -0.08636, 0.05679), (0.000862, -0.0864, 0.06326), (0.04621, -0.08495, 0.05218), (0.08034, -0.08035, 0.02592), (-0.0634, -0.00038, -0.02973), (-0.04079, -0.00038, -0.04448), (-0.04639, -0.04982, -0.04564), (-0.06961, -0.04179, -0.03401), (-0.08254, -0.03518, -0.007597), (-0.07873, -0.00038, -0.009111), (-0.1154, -0.07649, -0.01801), (-0.09963, -0.08832, -0.04938), (-0.06733, -0.09967, -0.05892), (0.08164, -0.03869, -0.006726), (0.0832, -0.00038, -0.01096), (0.09014, -0.07883, -0.008136), (0.07301, -0.08239, -0.04192), (0.06277, -0.04193, -0.03447), (-0.01144, -0.0538, -0.03949), (-0.00987, -0.00038, -0.0507), (0.03073, -0.09325, -0.04426), (0.02564, -0.0492, -0.03911), (-0.02102, -0.1074, -0.05056), (-0.05776, -0.146, -0.05636), (0.06298, -0.00038, -0.04049), (0.02605, -0.00038, -0.05083), (0.06205, 0.06287, 0.02263), (0.03196, 0.06287, 0.04345), (-0.002394, 0.06287, 0.04976), (-0.03244, 0.06287, 0.04155), (-0.05482, 0.06287, 0.02027), (-0.04987, 0.06287, -0.02252), (-0.03192, 0.06287, -0.03423), (-0.06204, 0.06287, -0.006152), (0.06651, 0.06287, -0.007619), (-0.007375, 0.06287, -0.03917), (0.05046, 0.06287, -0.03106), (0.02114, 0.06287, -0.03927)], [], [(0, 1, 2, 3), (4, 5, 6, 7), (8, 9, 10, 11), (12, 13, 14, 15), (16, 17, 18, 19), (20, 21, 22, 23), (24, 25, 26, 27), (28, 29, 30, 31), (32, 33, 34, 35), (36, 37, 38, 39), (37, 40, 41, 38), (42, 43, 37, 36), (20, 44, 45, 21), (46, 47, 11, 10), (48, 49, 50, 51), (24, 52, 53, 25), (54, 55, 56, 57), (58, 59, 60, 61), (62, 63, 64, 65), (66, 67, 1, 0), (27, 26, 68, 69), (70, 55, 54, 71), (72, 48, 51, 73), (74, 75, 3, 2), (76, 77, 23, 22), (61, 60, 78, 79), (8, 80, 81, 9), (65, 64, 82, 83), (84, 85, 47, 46), (86, 63, 62, 87), (69, 68, 88, 89), (57, 56, 90, 91), (49, 92, 93, 50), (94, 67, 66, 95), (96, 97, 98, 99), (100, 101, 102, 103), (45, 44, 104, 105), (106, 107, 59, 58), (79, 106, 58, 61), (57, 91, 71, 54), (108, 109, 110, 111), (103, 112, 113, 114), (99, 115, 114, 116), (111, 117, 116, 118), (51, 50, 118, 119), (118, 50, 108), (116, 117, 96), (114, 115, 100), (120, 73, 51, 119), (121, 122, 123, 124), (7, 6, 125, 123), (123, 122, 126), (127, 128, 124, 129), (130, 131, 129, 132), (129, 131, 133), (124, 128, 134), (117, 135, 97, 96), (50, 93, 109, 108), (115, 136, 101, 100), (112, 137, 138, 113), (114, 113, 139, 140), (116, 114, 140, 141), (118, 116, 141, 142), (119, 118, 142, 143), (144, 120, 119, 143), (124, 123, 145, 146), (123, 125, 147, 145), (129, 124, 146, 148), (132, 129, 148, 149), (113, 138, 150, 139), (83, 87, 62, 65), (151, 152, 153, 154), (37, 43, 155, 40), (38, 41, 156, 157), (157, 158, 39, 38), (35, 34, 43, 42), (159, 160, 161, 162), (163, 164, 165, 166), (150, 163, 166, 139), (125, 120, 144, 147), (6, 73, 120, 125), (5, 72, 73, 6), (167, 168, 75, 74), (169, 170, 152, 151), (66, 72, 5, 95), (92, 4, 7, 93), (109, 93, 7, 126), (110, 109, 126, 122), (81, 80, 171, 172), (83, 82, 12, 15), (15, 14, 87, 83), (13, 86, 87, 14), (80, 86, 13, 171), (97, 135, 121, 134), (98, 97, 134, 128), (76, 173, 174, 77), (79, 78, 16, 19), (19, 18, 106, 79), (17, 107, 106, 18), (76, 107, 17, 173), (101, 136, 127, 133), (102, 101, 133, 131), (53, 52, 175, 176), (91, 90, 28, 31), (71, 91, 31, 30), (29, 70, 71, 30), (52, 70, 29, 175), (138, 137, 130, 132), (150, 138, 132, 149), (177, 163, 150, 149), (178, 164, 163, 177), (155, 43, 34, 179), (157, 156, 180, 33), (181, 182, 160, 159), (32, 158, 157, 33), (24, 55, 70, 52), (24, 27, 56, 55), (56, 27, 69, 90), (90, 69, 89, 28), (175, 29, 28, 89), (174, 173, 105, 104), (137, 53, 176, 130), (112, 25, 53, 137), (26, 25, 112, 103), (68, 26, 103, 102), (88, 68, 102, 131), (130, 176, 88, 131), (76, 22, 59, 107), (59, 22, 21, 60), (60, 21, 45, 78), (78, 45, 105, 16), (173, 17, 16, 105), (172, 171, 85, 84), (127, 136, 77, 174), (23, 77, 136, 115), (99, 20, 23, 115), (44, 20, 99, 98), (104, 44, 98, 128), (127, 174, 104, 128), (135, 81, 172, 121), (117, 9, 81, 135), (10, 9, 117, 111), (110, 46, 10, 111), (122, 84, 46, 110), (121, 172, 84, 122), (8, 63, 86, 80), (8, 11, 64, 63), (64, 11, 47, 82), (82, 47, 85, 12), (171, 13, 12, 85), (94, 95, 168, 167), (67, 94, 169, 151), (1, 67, 151, 154), (2, 1, 154, 153), (152, 74, 2, 153), (170, 167, 74, 152), (169, 94, 167, 170), (0, 48, 72, 66), (3, 49, 48, 0), (75, 92, 49, 3), (168, 4, 92, 75), (95, 5, 4, 168), (179, 34, 33, 180), (148, 146, 183, 184), (185, 183, 146, 145), (184, 177, 149, 148), (147, 186, 185, 145), (144, 187, 186, 147), (143, 188, 187, 144), (143, 142, 189, 188), (141, 190, 189, 142), (140, 191, 190, 141), (140, 139, 166, 191), (165, 192, 191, 166), (158, 32, 193, 194), (39, 158, 194, 195), (195, 165, 36, 39), (164, 42, 36, 165), (178, 35, 42, 164), (193, 32, 35, 178), (159, 155, 179, 181), (162, 40, 155, 159), (41, 40, 162, 161), (156, 41, 161, 160), (180, 156, 160, 182), (181, 179, 180, 182), (184, 196, 197, 177), (183, 198, 196, 184), (185, 199, 198, 183), (199, 185, 186, 200), (187, 201, 200, 186), (201, 187, 188, 202), (189, 203, 202, 188), (190, 204, 203, 189), (191, 192, 204, 190), (205, 206, 207, 208), (206, 209, 210, 207), (211, 212, 210, 209), (211, 213, 214, 212), (214, 215, 216, 212), (216, 217, 210, 212), (217, 218, 207, 210), (207, 218, 219, 208), (220, 221, 222, 223), (220, 223, 224, 225), (193, 226, 227, 194), (227, 228, 195, 194), (208, 229, 230, 205), (229, 231, 232, 233), (219, 231, 229, 208), (234, 222, 221, 235), (224, 214, 213, 225), (233, 232, 236, 237), (236, 238, 234, 237), (234, 238, 228, 222), (227, 226, 224, 223), (222, 228, 227, 223), (216, 215, 197, 196), (198, 217, 216, 196), (199, 218, 217, 198), (219, 218, 199, 200), (201, 231, 219, 200), (232, 231, 201, 202), (236, 232, 202, 203), (204, 238, 236, 203), (226, 215, 214, 224), (215, 226, 193, 178), (177, 197, 215, 178), (195, 239, 192, 165), (228, 238, 239, 195), (204, 192, 239, 238), (233, 240, 230, 229), (241, 240, 233, 237), (235, 241, 237, 234), (176, 175, 89, 88), (127, 129, 133), (111, 118, 108), (99, 116, 96), (103, 114, 100), (7, 123, 126), (121, 124, 134), (235, 221, 248, 251), (240, 241, 253, 252), (221, 220, 247, 248), (241, 235, 251, 253), (225, 213, 246, 249), (230, 240, 252, 250), (211, 209, 244, 245), (206, 205, 242, 243), (209, 206, 243, 244), (205, 230, 250, 242), (220, 225, 249, 247), (213, 211, 245, 246)])
me_hand_cartoon_hand.polygons.foreach_set('use_smooth', [True] * 253)
_uv = me_hand_cartoon_hand.uv_layers.new(name='UVMap')
_uv.uv.foreach_set('vector', [0.4127, 0.527, 0.4556, 0.5159, 0.4662, 0.5297, 0.4311, 0.5448, 0.389, 0.4533, 0.3722, 0.4787, 0.3388, 0.4638, 0.3566, 0.4252, 0.4796, 0.6853, 0.4346, 0.6805, 0.4411, 0.6479, 0.4849, 0.6567, 0.5073, 0.3882, 0.5122, 0.3683, 0.5416, 0.3781, 0.5357, 0.3917, 0.5119, 0.2218, 0.5068, 0.1982, 0.5434, 0.1914, 0.5472, 0.2077, 0.4093, 0.7687, 0.4529, 0.794, 0.4401, 0.82, 0.3958, 0.7987, 0.3304, 0.9196, 0.3115, 0.8844, 0.3369, 0.8676, 0.356, 0.9069, 0.3991, 0.06207, 0.3787, 0.04918, 0.3967, 0.02345, 0.4116, 0.0319, 0.1486, 0.1002, 0.1734, 0.05958, 0.1973, 0.07356, 0.1752, 0.1172, 0.1488, 0.8188, 0.1229, 0.8507, 0.09667, 0.8295, 0.1181, 0.7898, 0.1229, 0.8507, 0.09808, 0.8773, 0.08105, 0.86, 0.09667, 0.8295, 0.1668, 0.857, 0.1342, 0.8793, 0.1229, 0.8507, 0.1488, 0.8188, 0.4093, 0.7687, 0.4378, 0.7541, 0.4701, 0.777, 0.4529, 0.794, 0.4604, 0.6245, 0.495, 0.6394, 0.4849, 0.6567, 0.4411, 0.6479, 0.3796, 0.5372, 0.4011, 0.5603, 0.3696, 0.5894, 0.3456, 0.544, 0.3304, 0.9196, 0.3138, 0.9343, 0.2934, 0.9002, 0.3115, 0.8844, 0.3674, 0.9802, 0.3491, 0.9534, 0.3729, 0.9427, 0.3844, 0.9749, 0.5138, 0.8525, 0.4827, 0.8397, 0.4935, 0.8183, 0.5247, 0.838, 0.5508, 0.6915, 0.5214, 0.6884, 0.5254, 0.6686, 0.5531, 0.6768, 0.4048, 0.5094, 0.4504, 0.5039, 0.4556, 0.5159, 0.4127, 0.527, 0.356, 0.9069, 0.3369, 0.8676, 0.3641, 0.8674, 0.3794, 0.9028, 0.3375, 0.9696, 0.3491, 0.9534, 0.3674, 0.9802, 0.3693, 0.9999, 0.3684, 0.5088, 0.3796, 0.5372, 0.3456, 0.544, 0.3358, 0.5034, 0.4828, 0.5376, 0.4507, 0.5575, 0.4311, 0.5448, 0.4662, 0.5297, 0.4357, 0.8439, 0.3972, 0.8304, 0.3958, 0.7987, 0.4401, 0.82, 0.5247, 0.838, 0.4935, 0.8183, 0.5108, 0.8055, 0.5427, 0.8382, 0.4796, 0.6853, 0.4837, 0.7068, 0.4489, 0.7101, 0.4346, 0.6805, 0.5531, 0.6768, 0.5254, 0.6686, 0.5371, 0.6552, 0.5685, 0.6736, 0.4167, 0.3756, 0.4656, 0.3814, 0.4709, 0.4024, 0.4345, 0.4047, 0.5267, 0.706, 0.5214, 0.6884, 0.5508, 0.6915, 0.5631, 0.7008, 0.4042, 0.1019, 0.3915, 0.1377, 0.3612, 0.1375, 0.3807, 0.09762, 0.3844, 0.9749, 0.3729, 0.9427, 0.3942, 0.9443, 0.3982, 0.9877, 0.4011, 0.5603, 0.4333, 0.5724, 0.4287, 0.592, 0.3696, 0.5894, 0.4512, 0.4896, 0.4504, 0.5039, 0.4048, 0.5094, 0.4111, 0.4882, 0.3736, 0.7086, 0.4229, 0.7256, 0.4227, 0.7332, 0.3612, 0.7319, 0.3333, 0.7982, 0.3622, 0.8331, 0.3608, 0.8397, 0.3193, 0.8181, 0.4827, 0.2568, 0.4483, 0.2771, 0.4176, 0.2552, 0.4649, 0.2372, 0.5264, 0.8681, 0.4807, 0.8602, 0.4827, 0.8397, 0.5138, 0.8525, 0.5427, 0.8382, 0.5264, 0.8681, 0.5138, 0.8525, 0.5247, 0.838, 0.3844, 0.9749, 0.3982, 0.9877, 0.3693, 0.9999, 0.3674, 0.9802, 0.3856, 0.6128, 0.4342, 0.5992, 0.4387, 0.6078, 0.3876, 0.6381, 0.3193, 0.8181, 0.2919, 0.8487, 0.27, 0.8203, 0.3014, 0.7662, 0.3612, 0.7319, 0.3452, 0.7751, 0.3014, 0.7662, 0.3335, 0.6937, 0.3876, 0.6381, 0.3769, 0.6833, 0.3335, 0.6937, 0.3434, 0.6188, 0.3456, 0.544, 0.3696, 0.5894, 0.3434, 0.6188, 0.3137, 0.551, 0.3434, 0.6188, 0.3696, 0.5894, 0.3856, 0.6128, 0.3335, 0.6937, 0.3769, 0.6833, 0.3736, 0.7086, 0.3014, 0.7662, 0.3452, 0.7751, 0.3333, 0.7982, 0.3064, 0.4969, 0.3358, 0.5034, 0.3456, 0.544, 0.3137, 0.551, 0.3707, 0.3274, 0.3617, 0.3769, 0.3283, 0.3869, 0.3406, 0.3035, 0.3566, 0.4252, 0.3388, 0.4638, 0.3115, 0.4495, 0.3283, 0.3869, 0.3283, 0.3869, 0.3617, 0.3769, 0.3646, 0.4017, 0.362, 0.2259, 0.3722, 0.2772, 0.3406, 0.3035, 0.3208, 0.2264, 0.3128, 0.1529, 0.3419, 0.1814, 0.3208, 0.2264, 0.2893, 0.179, 0.3208, 0.2264, 0.3419, 0.1814, 0.351, 0.2014, 0.3406, 0.3035, 0.3722, 0.2772, 0.3794, 0.3032, 0.3769, 0.6833, 0.4269, 0.719, 0.4229, 0.7256, 0.3736, 0.7086, 0.3696, 0.5894, 0.4287, 0.592, 0.4342, 0.5992, 0.3856, 0.6128, 0.3452, 0.7751, 0.3693, 0.8281, 0.3622, 0.8331, 0.3333, 0.7982, 0.2919, 0.8487, 0.2724, 0.8762, 0.2505, 0.8637, 0.27, 0.8203, 0.3014, 0.7662, 0.27, 0.8203, 0.2406, 0.8039, 0.2609, 0.7455, 0.3335, 0.6937, 0.3014, 0.7662, 0.2609, 0.7455, 0.2863, 0.6816, 0.3434, 0.6188, 0.3335, 0.6937, 0.2863, 0.6816, 0.2925, 0.6137, 0.3137, 0.551, 0.3434, 0.6188, 0.2925, 0.6137, 0.276, 0.542, 0.2717, 0.4916, 0.3064, 0.4969, 0.3137, 0.551, 0.276, 0.542, 0.3406, 0.3035, 0.3283, 0.3869, 0.2909, 0.3808, 0.296, 0.3114, 0.3283, 0.3869, 0.3115, 0.4495, 0.2774, 0.4428, 0.2909, 0.3808, 0.3208, 0.2264, 0.3406, 0.3035, 0.296, 0.3114, 0.281, 0.248, 0.2893, 0.179, 0.3208, 0.2264, 0.281, 0.248, 0.2559, 0.1934, 0.27, 0.8203, 0.2505, 0.8637, 0.2256, 0.8544, 0.2406, 0.8039, 0.5685, 0.6736, 0.5631, 0.7008, 0.5508, 0.6915, 0.5531, 0.6768, 0.4945, 0.5014, 0.5008, 0.5195, 0.4872, 0.5201, 0.4835, 0.5094, 0.1229, 0.8507, 0.1342, 0.8793, 0.1052, 0.9027, 0.09808, 0.8773, 0.09667, 0.8295, 0.08105, 0.86, 0.05411, 0.8613, 0.06892, 0.8288, 0.06892, 0.8288, 0.08343, 0.7866, 0.1181, 0.7898, 0.09667, 0.8295, 0.1752, 0.1172, 0.1973, 0.07356, 0.2218, 0.07323, 0.2054, 0.108, 0.07489, 0.911, 0.05115, 0.8916, 0.06876, 0.8809, 0.08229, 0.8927, 0.2052, 0.8428, 0.1885, 0.8377, 0.1755, 0.7759, 0.2064, 0.7933, 0.2256, 0.8544, 0.2052, 0.8428, 0.2064, 0.7933, 0.2406, 0.8039, 0.3115, 0.4495, 0.3064, 0.4969, 0.2717, 0.4916, 0.2774, 0.4428, 0.3388, 0.4638, 0.3358, 0.5034, 0.3064, 0.4969, 0.3115, 0.4495, 0.3722, 0.4787, 0.3684, 0.5088, 0.3358, 0.5034, 0.3388, 0.4638, 0.4621, 0.4739, 0.4263, 0.4673, 0.4472, 0.452, 0.4823, 0.4638, 0.4813, 0.4935, 0.4858, 0.4826, 0.5018, 0.4829, 0.4945, 0.5014, 0.4048, 0.5094, 0.3684, 0.5088, 0.3722, 0.4787, 0.4111, 0.4882, 0.4265, 0.4411, 0.389, 0.4533, 0.3566, 0.4252, 0.4096, 0.4288, 0.4054, 0.4213, 0.4096, 0.4288, 0.3566, 0.4252, 0.3646, 0.4017, 0.4089, 0.4127, 0.4054, 0.4213, 0.3646, 0.4017, 0.3617, 0.3769, 0.4506, 0.3266, 0.4835, 0.3417, 0.4714, 0.3589, 0.4237, 0.3465, 0.5495, 0.4014, 0.5138, 0.4082, 0.5073, 0.3882, 0.5357, 0.3917, 0.5357, 0.3917, 0.5416, 0.3781, 0.5567, 0.3744, 0.5495, 0.4014, 0.5122, 0.3683, 0.5251, 0.3541, 0.5567, 0.3744, 0.5416, 0.3781, 0.4835, 0.3417, 0.5251, 0.3541, 0.5122, 0.3683, 0.4714, 0.3589, 0.428, 0.305, 0.4293, 0.3123, 0.3707, 0.3274, 0.3794, 0.3032, 0.4279, 0.2979, 0.428, 0.305, 0.3794, 0.3032, 0.3722, 0.2772, 0.4642, 0.1821, 0.4592, 0.2083, 0.4093, 0.2183, 0.4233, 0.1829, 0.5685, 0.2108, 0.5288, 0.2374, 0.5119, 0.2218, 0.5472, 0.2077, 0.5472, 0.2077, 0.5434, 0.1914, 0.5574, 0.1775, 0.5685, 0.2108, 0.5068, 0.1982, 0.5109, 0.1763, 0.5574, 0.1775, 0.5434, 0.1914, 0.4642, 0.1821, 0.5109, 0.1763, 0.5068, 0.1982, 0.4592, 0.2083, 0.3873, 0.1719, 0.3933, 0.1781, 0.362, 0.2259, 0.351, 0.2014, 0.3839, 0.1657, 0.3873, 0.1719, 0.351, 0.2014, 0.3419, 0.1814, 0.3168, 0.09924, 0.3405, 0.06797, 0.3572, 0.0823, 0.3348, 0.1214, 0.4257, 0.01885, 0.4206, 0.06239, 0.3991, 0.06207, 0.4116, 0.0319, 0.3974, 0.005655, 0.4257, 0.01885, 0.4116, 0.0319, 0.3967, 0.02345, 0.3787, 0.04918, 0.3645, 0.03366, 0.3974, 0.005655, 0.3967, 0.02345, 0.3405, 0.06797, 0.3645, 0.03366, 0.3787, 0.04918, 0.3572, 0.0823, 0.2731, 0.1354, 0.2939, 0.1212, 0.3128, 0.1529, 0.2893, 0.179, 0.2487, 0.1467, 0.2731, 0.1354, 0.2893, 0.179, 0.2559, 0.1934, 0.211, 0.199, 0.2249, 0.1477, 0.2487, 0.1467, 0.2559, 0.1934, 0.1705, 0.1639, 0.2093, 0.1367, 0.2249, 0.1477, 0.211, 0.199, 0.236, 0.03991, 0.2218, 0.07323, 0.1973, 0.07356, 0.2136, 0.04456, 0.1601, 0.04073, 0.1836, 0.01479, 0.1921, 0.0335, 0.1734, 0.05958, 0.2226, 0.01984, 0.2081, 0.0127, 0.2075, 7.5e-05, 0.2325, 0.01139, 0.1486, 0.1002, 0.1328, 0.07294, 0.1601, 0.04073, 0.1734, 0.05958, 0.3304, 0.9196, 0.3491, 0.9534, 0.3375, 0.9696, 0.3138, 0.9343, 0.3304, 0.9196, 0.356, 0.9069, 0.3729, 0.9427, 0.3491, 0.9534, 0.3729, 0.9427, 0.356, 0.9069, 0.3794, 0.9028, 0.3942, 0.9443, 0.4206, 0.06239, 0.4042, 0.1019, 0.3807, 0.09762, 0.3991, 0.06207, 0.3572, 0.0823, 0.3787, 0.04918, 0.3991, 0.06207, 0.3807, 0.09762, 0.4093, 0.2183, 0.4592, 0.2083, 0.4649, 0.2372, 0.4176, 0.2552, 0.2939, 0.1212, 0.3168, 0.09924, 0.3348, 0.1214, 0.3128, 0.1529, 0.2919, 0.8487, 0.3115, 0.8844, 0.2934, 0.9002, 0.2724, 0.8762, 0.3369, 0.8676, 0.3115, 0.8844, 0.2919, 0.8487, 0.3193, 0.8181, 0.3641, 0.8674, 0.3369, 0.8676, 0.3193, 0.8181, 0.3608, 0.8397, 0.3612, 0.1375, 0.3915, 0.1377, 0.3839, 0.1657, 0.3419, 0.1814, 0.3128, 0.1529, 0.3348, 0.1214, 0.3612, 0.1375, 0.3419, 0.1814, 0.4357, 0.8439, 0.4401, 0.82, 0.4827, 0.8397, 0.4807, 0.8602, 0.4827, 0.8397, 0.4401, 0.82, 0.4529, 0.794, 0.4935, 0.8183, 0.4935, 0.8183, 0.4529, 0.794, 0.4701, 0.777, 0.5108, 0.8055, 0.5288, 0.2374, 0.4827, 0.2568, 0.4649, 0.2372, 0.5119, 0.2218, 0.4592, 0.2083, 0.5068, 0.1982, 0.5119, 0.2218, 0.4649, 0.2372, 0.4237, 0.3465, 0.4714, 0.3589, 0.4656, 0.3814, 0.4167, 0.3756, 0.362, 0.2259, 0.3933, 0.1781, 0.4233, 0.1829, 0.4093, 0.2183, 0.3958, 0.7987, 0.3972, 0.8304, 0.3693, 0.8281, 0.3452, 0.7751, 0.3612, 0.7319, 0.4093, 0.7687, 0.3958, 0.7987, 0.3452, 0.7751, 0.4378, 0.7541, 0.4093, 0.7687, 0.3612, 0.7319, 0.4227, 0.7332, 0.4176, 0.2552, 0.4483, 0.2771, 0.4279, 0.2979, 0.3722, 0.2772, 0.362, 0.2259, 0.4093, 0.2183, 0.4176, 0.2552, 0.3722, 0.2772, 0.4293, 0.3123, 0.4506, 0.3266, 0.4237, 0.3465, 0.3707, 0.3274, 0.3769, 0.6833, 0.4346, 0.6805, 0.4489, 0.7101, 0.4269, 0.719, 0.4411, 0.6479, 0.4346, 0.6805, 0.3769, 0.6833, 0.3876, 0.6381, 0.4387, 0.6078, 0.4604, 0.6245, 0.4411, 0.6479, 0.3876, 0.6381, 0.3617, 0.3769, 0.4167, 0.3756, 0.4345, 0.4047, 0.4089, 0.4127, 0.3707, 0.3274, 0.4237, 0.3465, 0.4167, 0.3756, 0.3617, 0.3769, 0.4796, 0.6853, 0.5214, 0.6884, 0.5267, 0.706, 0.4837, 0.7068, 0.4796, 0.6853, 0.4849, 0.6567, 0.5254, 0.6686, 0.5214, 0.6884, 0.5254, 0.6686, 0.4849, 0.6567, 0.495, 0.6394, 0.5371, 0.6552, 0.5138, 0.4082, 0.4709, 0.4024, 0.4656, 0.3814, 0.5073, 0.3882, 0.4714, 0.3589, 0.5122, 0.3683, 0.5073, 0.3882, 0.4656, 0.3814, 0.4512, 0.4896, 0.4111, 0.4882, 0.4263, 0.4673, 0.4621, 0.4739, 0.4504, 0.5039, 0.4512, 0.4896, 0.4813, 0.4935, 0.4945, 0.5014, 0.4556, 0.5159, 0.4504, 0.5039, 0.4945, 0.5014, 0.4835, 0.5094, 0.4662, 0.5297, 0.4556, 0.5159, 0.4835, 0.5094, 0.4872, 0.5201, 0.5008, 0.5195, 0.4828, 0.5376, 0.4662, 0.5297, 0.4872, 0.5201, 0.4858, 0.4826, 0.4621, 0.4739, 0.4823, 0.4638, 0.5018, 0.4829, 0.4813, 0.4935, 0.4512, 0.4896, 0.4621, 0.4739, 0.4858, 0.4826, 0.4127, 0.527, 0.3796, 0.5372, 0.3684, 0.5088, 0.4048, 0.5094, 0.4311, 0.5448, 0.4011, 0.5603, 0.3796, 0.5372, 0.4127, 0.527, 0.4507, 0.5575, 0.4333, 0.5724, 0.4011, 0.5603, 0.4311, 0.5448, 0.4263, 0.4673, 0.389, 0.4533, 0.4265, 0.4411, 0.4472, 0.452, 0.4111, 0.4882, 0.3722, 0.4787, 0.389, 0.4533, 0.4263, 0.4673, 0.2136, 0.04456, 0.1973, 0.07356, 0.1734, 0.05958, 0.1921, 0.0335, 0.281, 0.248, 0.296, 0.3114, 0.2496, 0.3166, 0.2358, 0.2581, 0.2472, 0.3787, 0.2496, 0.3166, 0.296, 0.3114, 0.2909, 0.3808, 0.2358, 0.2581, 0.211, 0.199, 0.2559, 0.1934, 0.281, 0.248, 0.2774, 0.4428, 0.2354, 0.4376, 0.2472, 0.3787, 0.2909, 0.3808, 0.2717, 0.4916, 0.23, 0.4867, 0.2354, 0.4376, 0.2774, 0.4428, 0.276, 0.542, 0.2337, 0.5397, 0.23, 0.4867, 0.2717, 0.4916, 0.276, 0.542, 0.2925, 0.6137, 0.245, 0.6047, 0.2337, 0.5397, 0.2863, 0.6816, 0.241, 0.6686, 0.245, 0.6047, 0.2925, 0.6137, 0.2609, 0.7455, 0.2218, 0.7327, 0.241, 0.6686, 0.2863, 0.6816, 0.2609, 0.7455, 0.2406, 0.8039, 0.2064, 0.7933, 0.2218, 0.7327, 0.1755, 0.7759, 0.1902, 0.7152, 0.2218, 0.7327, 0.2064, 0.7933, 0.1328, 0.07294, 0.1486, 0.1002, 0.1269, 0.1348, 0.1033, 0.1024, 0.1181, 0.7898, 0.08343, 0.7866, 0.0881, 0.7432, 0.131, 0.7353, 0.131, 0.7353, 0.1755, 0.7759, 0.1488, 0.8188, 0.1181, 0.7898, 0.1885, 0.8377, 0.1668, 0.857, 0.1488, 0.8188, 0.1755, 0.7759, 0.1705, 0.1639, 0.1752, 0.1172, 0.2054, 0.108, 0.2093, 0.1367, 0.1269, 0.1348, 0.1486, 0.1002, 0.1752, 0.1172, 0.1705, 0.1639, 0.2325, 0.01139, 0.236, 0.03991, 0.2136, 0.04456, 0.2226, 0.01984, 0.08229, 0.8927, 0.09808, 0.8773, 0.1052, 0.9027, 0.07489, 0.911, 0.08105, 0.86, 0.09808, 0.8773, 0.08229, 0.8927, 0.06876, 0.8809, 0.05411, 0.8613, 0.08105, 0.86, 0.06876, 0.8809, 0.05115, 0.8916, 0.1921, 0.0335, 0.1836, 0.01479, 0.2075, 7.5e-05, 0.2081, 0.0127, 0.2226, 0.01984, 0.2136, 0.04456, 0.1921, 0.0335, 0.2081, 0.0127, 0.2358, 0.2581, 0.189, 0.2693, 0.1763, 0.2275, 0.211, 0.199, 0.2496, 0.3166, 0.2027, 0.3222, 0.189, 0.2693, 0.2358, 0.2581, 0.2472, 0.3787, 0.2039, 0.3785, 0.2027, 0.3222, 0.2496, 0.3166, 0.2039, 0.3785, 0.2472, 0.3787, 0.2354, 0.4376, 0.195, 0.4339, 0.23, 0.4867, 0.1916, 0.4833, 0.195, 0.4339, 0.2354, 0.4376, 0.1916, 0.4833, 0.23, 0.4867, 0.2337, 0.5397, 0.1925, 0.5377, 0.245, 0.6047, 0.1991, 0.5947, 0.1925, 0.5377, 0.2337, 0.5397, 0.241, 0.6686, 0.196, 0.6532, 0.1991, 0.5947, 0.245, 0.6047, 0.2218, 0.7327, 0.1902, 0.7152, 0.196, 0.6532, 0.241, 0.6686, 0.06583, 0.4284, 0.06478, 0.383, 0.1101, 0.3791, 0.1102, 0.4267, 0.06478, 0.383, 0.05931, 0.3402, 0.1049, 0.3343, 0.1101, 0.3791, 0.05018, 0.3028, 0.09515, 0.2916, 0.1049, 0.3343, 0.05931, 0.3402, 0.05018, 0.3028, 0.0362, 0.2668, 0.08034, 0.2488, 0.09515, 0.2916, 0.08034, 0.2488, 0.1304, 0.2184, 0.1412, 0.2763, 0.09515, 0.2916, 0.1412, 0.2763, 0.1547, 0.3278, 0.1049, 0.3343, 0.09515, 0.2916, 0.1547, 0.3278, 0.1591, 0.3792, 0.1101, 0.3791, 0.1049, 0.3343, 0.1101, 0.3791, 0.1591, 0.3792, 0.1556, 0.4306, 0.1102, 0.4267, 0.007627, 0.623, 0.02069, 0.6001, 0.06983, 0.6281, 0.04184, 0.6458, 7.5e-05, 0.2185, 0.03028, 0.1882, 0.05636, 0.2148, 0.01769, 0.2373, 0.1269, 0.1348, 0.09298, 0.1772, 0.06807, 0.1419, 0.1033, 0.1024, 0.06878, 0.695, 0.1052, 0.6751, 0.131, 0.7353, 0.0881, 0.7432, 0.1102, 0.4267, 0.1077, 0.4706, 0.06282, 0.4662, 0.06583, 0.4284, 0.1077, 0.4706, 0.1523, 0.4777, 0.1507, 0.5266, 0.1044, 0.5144, 0.1556, 0.4306, 0.1523, 0.4777, 0.1077, 0.4706, 0.1102, 0.4267, 0.09098, 0.597, 0.06983, 0.6281, 0.02069, 0.6001, 0.03231, 0.5713, 0.05636, 0.2148, 0.08034, 0.2488, 0.0362, 0.2668, 0.01769, 0.2373, 0.1044, 0.5144, 0.1507, 0.5266, 0.1491, 0.5792, 0.09956, 0.5581, 0.1491, 0.5792, 0.1418, 0.6364, 0.09098, 0.597, 0.09956, 0.5581, 0.09098, 0.597, 0.1418, 0.6364, 0.1052, 0.6751, 0.06983, 0.6281, 0.06807, 0.1419, 0.09298, 0.1772, 0.05636, 0.2148, 0.03028, 0.1882, 0.06983, 0.6281, 0.1052, 0.6751, 0.06878, 0.695, 0.04184, 0.6458, 0.1412, 0.2763, 0.1304, 0.2184, 0.1763, 0.2275, 0.189, 0.2693, 0.2027, 0.3222, 0.1547, 0.3278, 0.1412, 0.2763, 0.189, 0.2693, 0.2039, 0.3785, 0.1591, 0.3792, 0.1547, 0.3278, 0.2027, 0.3222, 0.1556, 0.4306, 0.1591, 0.3792, 0.2039, 0.3785, 0.195, 0.4339, 0.1916, 0.4833, 0.1523, 0.4777, 0.1556, 0.4306, 0.195, 0.4339, 0.1507, 0.5266, 0.1523, 0.4777, 0.1916, 0.4833, 0.1925, 0.5377, 0.1491, 0.5792, 0.1507, 0.5266, 0.1925, 0.5377, 0.1991, 0.5947, 0.196, 0.6532, 0.1418, 0.6364, 0.1491, 0.5792, 0.1991, 0.5947, 0.09298, 0.1772, 0.1304, 0.2184, 0.08034, 0.2488, 0.05636, 0.2148, 0.1304, 0.2184, 0.09298, 0.1772, 0.1269, 0.1348, 0.1705, 0.1639, 0.211, 0.199, 0.1763, 0.2275, 0.1304, 0.2184, 0.1705, 0.1639, 0.131, 0.7353, 0.1547, 0.6946, 0.1902, 0.7152, 0.1755, 0.7759, 0.1052, 0.6751, 0.1418, 0.6364, 0.1547, 0.6946, 0.131, 0.7353, 0.196, 0.6532, 0.1902, 0.7152, 0.1547, 0.6946, 0.1418, 0.6364, 0.1044, 0.5144, 0.05499, 0.5013, 0.06282, 0.4662, 0.1077, 0.4706, 0.04429, 0.5379, 0.05499, 0.5013, 0.1044, 0.5144, 0.09956, 0.5581, 0.03231, 0.5713, 0.04429, 0.5379, 0.09956, 0.5581, 0.09098, 0.597, 0.3348, 0.1214, 0.3572, 0.0823, 0.3807, 0.09762, 0.3612, 0.1375, 0.362, 0.2259, 0.3208, 0.2264, 0.351, 0.2014, 0.3876, 0.6381, 0.3434, 0.6188, 0.3856, 0.6128, 0.3612, 0.7319, 0.3335, 0.6937, 0.3736, 0.7086, 0.3193, 0.8181, 0.3014, 0.7662, 0.3333, 0.7982, 0.3566, 0.4252, 0.3283, 0.3869, 0.3646, 0.4017, 0.3707, 0.3274, 0.3406, 0.3035, 0.3794, 0.3032, 0.03231, 0.5713, 0.02069, 0.6001, 0.02069, 0.6001, 0.03231, 0.5713, 0.05499, 0.5013, 0.04429, 0.5379, 0.04429, 0.5379, 0.05499, 0.5013, 0.02069, 0.6001, 0.007627, 0.623, 0.007627, 0.623, 0.02069, 0.6001, 0.04429, 0.5379, 0.03231, 0.5713, 0.03231, 0.5713, 0.04429, 0.5379, 0.01769, 0.2373, 0.0362, 0.2668, 0.0362, 0.2668, 0.01769, 0.2373, 0.06282, 0.4662, 0.05499, 0.5013, 0.05499, 0.5013, 0.06282, 0.4662, 0.05018, 0.3028, 0.05931, 0.3402, 0.05931, 0.3402, 0.05018, 0.3028, 0.06478, 0.383, 0.06583, 0.4284, 0.06583, 0.4284, 0.06478, 0.383, 0.05931, 0.3402, 0.06478, 0.383, 0.06478, 0.383, 0.05931, 0.3402, 0.06583, 0.4284, 0.06282, 0.4662, 0.06282, 0.4662, 0.06583, 0.4284, 7.5e-05, 0.2185, 0.01769, 0.2373, 0.01769, 0.2373, 7.5e-05, 0.2185, 0.0362, 0.2668, 0.05018, 0.3028, 0.05018, 0.3028, 0.0362, 0.2668])
me_hand_cartoon_hand.materials.append(mat_default_obj)
me_hand_cartoon_hand.update()
me_hand_cartoon_hand.normals_split_custom_set([tuple(v) for v in zip(*[iter([0.1286, -0.08179, -0.9883, -0.4495, 0.5463, -0.7067, -0.6648, 0.7463, -0.03198, -0.2902, 0.5093, -0.8102, 0.454, -0.4893, 0.7446, 0.6244, 0.3418, 0.7024, 0.3135, -0.4389, 0.842, 0.2933, -0.927, 0.2336, -0.6128, 0.686, -0.3924, -0.1426, -0.09398, -0.9853, 0.3538, -0.6571, -0.6656, -0.2913, 0.2303, -0.9285, 0.09148, -0.5228, 0.8476, -0.2077, -0.9131, 0.3509, 0.6358, -0.6997, 0.3258, 0.6358, 0.09263, 0.7663, 0.05556, -0.3193, 0.946, -0.247, -0.8324, 0.496, 0.5784, -0.6223, 0.5274, 0.5833, 0.2261, 0.7802, 0.3451, -0.6981, -0.6274, -0.191, 0.03024, -0.9811, -0.5353, 0.6023, -0.5922, -0.06248, -0.1688, -0.9837, -0.3708, 0.6763, -0.6365, 0.03772, -0.1522, -0.9876, 0.2865, -0.7452, -0.6021, -0.1191, 0.001469, -0.9929, -0.1622, -0.1592, 0.9738, -0.4547, -0.6734, 0.5829, 0.3208, -0.6236, 0.7129, 0.5478, 0.2787, 0.7888, -0.9153, -0.1224, -0.3836, -0.9395, 0.1911, 0.2845, -0.4625, 0.4816, 0.7444, -0.9212, 0.3665, 0.131, 0.2783, -0.9516, -0.1301, 0.941, -0.2284, -0.2495, 0.7701, 0.5672, -0.2918, 0.6255, -0.685, -0.3735, 0.941, -0.2284, -0.2495, 0.8989, -0.2303, -0.3727, 0.7181, 0.5879, -0.3724, 0.7701, 0.5672, -0.2918, -0.2534, -0.9165, 0.3096, 0.6309, -0.5655, 0.5312, 0.941, -0.2284, -0.2495, 0.2783, -0.9516, -0.1301, 0.3451, -0.6981, -0.6274, 0.8734, -0.4454, -0.197, 0.7506, 0.04821, -0.659, -0.191, 0.03024, -0.9811, 0.9188, -0.2681, -0.2899, 0.763, 0.1596, -0.6264, -0.2913, 0.2303, -0.9285, 0.3538, -0.6571, -0.6656, -0.3889, 0.1501, -0.909, -0.7508, 0.6359, -0.1788, 0.1129, -0.09741, -0.9888, 0.2944, -0.5352, -0.7918, -0.3708, 0.6763, -0.6365, -0.8667, 0.4978, 0.03201, -0.9328, 0.02219, -0.3598, 0.03772, -0.1522, -0.9876, -0.4804, 0.5012, -0.7198, 0.05535, -0.03359, -0.9979, 0.2836, -0.6203, -0.7313, -0.3824, -0.2434, -0.8914, -0.59, 0.5627, -0.579, -0.0486, 0.2094, -0.9766, 0.3027, -0.3842, -0.8722, -0.4689, -0.1823, -0.8642, -0.6309, 0.5848, -0.5098, -0.1301, 0.4049, -0.905, 0.2152, -0.1911, -0.9577, -0.4707, -0.01143, -0.8822, 0.7507, -0.2909, -0.5931, 0.5697, 0.391, -0.7229, -0.4495, 0.5463, -0.7067, 0.1286, -0.08179, -0.9883, -0.1191, 0.001469, -0.9929, 0.2865, -0.7452, -0.6021, 0.814, -0.5755, -0.07873, 0.8393, -0.09081, -0.536, -0.9117, 0.1195, -0.393, 0.05535, -0.03359, -0.9979, -0.4804, 0.5012, -0.7198, -0.9025, 0.4307, 0.00851, 0.7028, 0.06212, -0.7087, -0.3889, 0.1501, -0.909, 0.2944, -0.5352, -0.7918, 0.8946, -0.2306, -0.3828, -0.8579, 0.1269, 0.4978, -0.9616, -0.1711, -0.2145, -0.2902, 0.5093, -0.8102, -0.6648, 0.7463, -0.03198, -0.925, 0.3649, 0.1062, -0.9288, -0.1479, -0.3398, -0.06248, -0.1688, -0.9837, -0.5353, 0.6023, -0.5922, -0.4689, -0.1823, -0.8642, 0.3027, -0.3842, -0.8722, 0.8228, -0.4813, -0.3024, 0.1001, 0.1262, -0.9869, -0.6128, 0.686, -0.3924, -0.9046, 0.2963, 0.3065, -0.9605, -0.2297, -0.1571, -0.1426, -0.09398, -0.9853, -0.4707, -0.01143, -0.8822, 0.2152, -0.1911, -0.9577, 0.8008, -0.3575, -0.4805, 0.03071, 0.3479, -0.937, 0.6108, -0.7425, 0.2749, 0.9992, -0.03301, -0.02343, 0.763, 0.1596, -0.6264, 0.9188, -0.2681, -0.2899, -0.934, 0.07246, -0.3498, -0.1301, 0.4049, -0.905, -0.6309, 0.5848, -0.5098, -0.924, 0.2417, 0.2963, 0.8393, -0.09081, -0.536, 0.814, -0.5755, -0.07873, 0.2941, -0.7828, 0.5484, 0.9704, -0.1911, 0.1476, -0.3824, -0.2434, -0.8914, 0.2836, -0.6203, -0.7313, 0.7827, -0.6054, -0.1445, 0.2581, -0.0106, -0.966, -0.7508, 0.6359, -0.1788, -0.8815, 0.03115, 0.4712, -0.5942, -0.7404, -0.3144, 0.1129, -0.09741, -0.9888, 0.9624, -0.2176, -0.1628, 0.5697, 0.391, -0.7229, 0.7507, -0.2909, -0.5931, 0.6104, -0.7921, 0.002395, 0.1533, -0.988, 0.0186, -0.2387, -0.9489, 0.2063, 0.5912, -0.4302, -0.6822, 0.6839, -0.3904, -0.6163, -0.2417, -0.97, -0.02415, -0.4264, -0.8842, 0.1906, 0.6603, -0.4695, -0.5862, 0.7207, -0.3232, -0.6132, 0.7506, 0.04821, -0.659, 0.8734, -0.4454, -0.197, 0.5206, -0.7331, 0.4376, 0.989, -0.1179, 0.08886, -0.942, 0.2831, 0.18, -0.9245, -0.005278, -0.381, -0.0486, 0.2094, -0.9766, -0.59, 0.5627, -0.579, 0.1001, 0.1262, -0.9869, -0.942, 0.2831, 0.18, -0.59, 0.5627, -0.579, -0.4689, -0.1823, -0.8642, -0.3824, -0.2434, -0.8914, 0.2581, -0.0106, -0.966, -0.9025, 0.4307, 0.00851, -0.4804, 0.5012, -0.7198, 0.163, -0.9479, 0.2737, -0.01676, -0.9495, 0.3132, 0.6901, -0.3573, -0.6294, 0.7241, -0.1454, -0.6742, 0.7207, -0.3232, -0.6132, -0.4732, 0.4229, -0.7728, -0.1022, -0.3913, -0.9146, -0.3309, -0.6896, -0.6442, 0.6839, -0.3904, -0.6163, -0.6121, -0.07415, -0.7873, -0.3309, -0.6896, -0.6442, -0.2818, -0.7208, -0.6332, 0.7241, -0.1454, -0.6742, -0.6904, -0.1072, -0.7154, -0.2818, -0.7208, -0.6332, -0.2663, -0.6691, -0.6939, 0.2944, -0.5352, -0.7918, 0.1129, -0.09741, -0.9888, -0.2663, -0.6691, -0.6939, 0.3931, -0.6047, -0.6927, -0.2663, -0.6691, -0.6939, 0.1129, -0.09741, -0.9888, 0.163, -0.9479, 0.2737, -0.2818, -0.7208, -0.6332, -0.6904, -0.1072, -0.7154, 0.1533, -0.988, 0.0186, -0.3309, -0.6896, -0.6442, -0.6121, -0.07415, -0.7873, -0.2417, -0.97, -0.02415, 0.9354, -0.1712, -0.3093, 0.8946, -0.2306, -0.3828, 0.2944, -0.5352, -0.7918, 0.3931, -0.6047, -0.6927, 0.6042, -0.3343, 0.7233, 0.7607, 0.3376, 0.5543, 0.1188, -0.3777, 0.9183, 0.4525, -0.4631, 0.7621, 0.2933, -0.927, 0.2336, 0.3135, -0.4389, 0.842, 0.3753, -0.3443, 0.8606, 0.1188, -0.3777, 0.9183, 0.1188, -0.3777, 0.9183, 0.7607, 0.3376, 0.5543, 0.6745, -0.4358, 0.596, 0.4036, -0.3317, 0.8527, 0.6903, 0.4017, 0.6017, 0.4525, -0.4631, 0.7621, 0.1322, -0.4629, 0.8765, -0.02822, -0.07038, 0.9971, 0.5619, 0.3544, 0.7474, 0.1322, -0.4629, 0.8765, -0.5465, -0.4553, 0.7029, 0.1322, -0.4629, 0.8765, 0.5619, 0.3544, 0.7474, 0.1508, -0.2854, 0.9465, 0.4525, -0.4631, 0.7621, 0.6903, 0.4017, 0.6017, 0.2311, -0.4326, 0.8715, -0.6904, -0.1072, -0.7154, -0.9568, -0.1761, 0.2313, -0.2387, -0.9489, 0.2063, 0.1533, -0.988, 0.0186, 0.1129, -0.09741, -0.9888, -0.5942, -0.7404, -0.3144, -0.01676, -0.9495, 0.3132, 0.163, -0.9479, 0.2737, -0.6121, -0.07415, -0.7873, -0.9969, -0.04773, 0.06314, -0.4264, -0.8842, 0.1906, -0.2417, -0.97, -0.02415, -0.4732, 0.4229, -0.7728, -0.9018, 0.4321, 0.009509, -0.944, -0.1135, -0.3099, -0.1022, -0.3913, -0.9146, -0.3309, -0.6896, -0.6442, -0.1022, -0.3913, -0.9146, -0.252, -0.1657, -0.9534, -0.208, -0.2898, -0.9342, -0.2818, -0.7208, -0.6332, -0.3309, -0.6896, -0.6442, -0.208, -0.2898, -0.9342, -0.1353, -0.1803, -0.9743, -0.2663, -0.6691, -0.6939, -0.2818, -0.7208, -0.6332, -0.1353, -0.1803, -0.9743, -0.2019, 0.01071, -0.9793, 0.3931, -0.6047, -0.6927, -0.2663, -0.6691, -0.6939, -0.2019, 0.01071, -0.9793, 0.3755, -0.5968, -0.7091, 0.9505, -0.2122, -0.2269, 0.9354, -0.1712, -0.3093, 0.3931, -0.6047, -0.6927, 0.3755, -0.5968, -0.7091, 0.4525, -0.4631, 0.7621, 0.1188, -0.3777, 0.9183, 0.2663, -0.08886, 0.9598, 0.1624, -0.2107, 0.964, 0.1188, -0.3777, 0.9183, 0.3753, -0.3443, 0.8606, 0.4732, -0.0732, 0.8779, 0.2663, -0.08886, 0.9598, 0.1322, -0.4629, 0.8765, 0.4525, -0.4631, 0.7621, 0.1624, -0.2107, 0.964, -0.1109, -0.07586, 0.9909, -0.5465, -0.4553, 0.7029, 0.1322, -0.4629, 0.8765, -0.1109, -0.07586, 0.9909, -0.5246, -0.3799, 0.7619, -0.1022, -0.3913, -0.9146, -0.944, -0.1135, -0.3099, -0.9393, -0.1397, -0.3133, -0.252, -0.1657, -0.9534, 0.03071, 0.3479, -0.937, -0.924, 0.2417, 0.2963, -0.6309, 0.5848, -0.5098, -0.4707, -0.01143, -0.8822, -0.4696, -0.7362, -0.4874, -0.6238, 0.2833, -0.7284, 0.05526, 0.1718, -0.9836, 0.5587, -0.4327, -0.7076, 0.941, -0.2284, -0.2495, 0.6309, -0.5655, 0.5312, 0.6299, -0.637, 0.4444, 0.8989, -0.2303, -0.3727, 0.7701, 0.5672, -0.2918, 0.7181, 0.5879, -0.3724, -0.05922, 0.7381, -0.6721, 0.2153, 0.2103, -0.9536, 0.2153, 0.2103, -0.9536, 0.09991, 0.04017, -0.9942, 0.6255, -0.685, -0.3735, 0.7701, 0.5672, -0.2918, -0.9212, 0.3665, 0.131, -0.4625, 0.4816, 0.7444, 0.6309, -0.5655, 0.5312, -0.2534, -0.9165, 0.3096, -0.3509, -0.5721, -0.7413, 0.613, -0.3422, -0.7121, 0.5416, -0.8215, -0.1785, -0.07114, -0.9898, 0.1235, -0.9444, 0.1107, -0.3096, -0.1455, -0.9763, -0.1599, 0.129, -0.9908, 0.04107, -0.8601, -0.4682, -0.2027, -0.9393, -0.1397, -0.3133, -0.9444, 0.1107, -0.3096, -0.8601, -0.4682, -0.2027, -0.252, -0.1657, -0.9534, 0.3753, -0.3443, 0.8606, 0.9354, -0.1712, -0.3093, 0.9505, -0.2122, -0.2269, 0.4732, -0.0732, 0.8779, 0.3135, -0.4389, 0.842, 0.8946, -0.2306, -0.3828, 0.9354, -0.1712, -0.3093, 0.3753, -0.3443, 0.8606, 0.6244, 0.3418, 0.7024, 0.7028, 0.06212, -0.7087, 0.8946, -0.2306, -0.3828, 0.3135, -0.4389, 0.842, -0.2143, -0.1244, 0.9688, -0.8047, -0.3851, 0.4519, -0.9616, -0.1711, -0.2145, -0.8579, 0.1269, 0.4978, -0.1827, -0.9266, 0.3287, -0.6022, -0.7276, -0.3285, -0.6238, 0.2833, -0.7284, -0.4696, -0.7362, -0.4874, 0.7507, -0.2909, -0.5931, 0.7028, 0.06212, -0.7087, 0.6244, 0.3418, 0.7024, 0.6104, -0.7921, 0.002395, -0.8815, 0.03115, 0.4712, 0.454, -0.4893, 0.7446, 0.2933, -0.927, 0.2336, -0.5942, -0.7404, -0.3144, -0.01676, -0.9495, 0.3132, -0.5942, -0.7404, -0.3144, 0.2933, -0.927, 0.2336, 0.6745, -0.4358, 0.596, 0.6901, -0.3573, -0.6294, -0.01676, -0.9495, 0.3132, 0.6745, -0.4358, 0.596, 0.7607, 0.3376, 0.5543, -0.9605, -0.2297, -0.1571, -0.9046, 0.2963, 0.3065, -0.2917, 0.298, 0.9089, -0.8196, -0.4157, 0.3944, 0.03071, 0.3479, -0.937, 0.8008, -0.3575, -0.4805, 0.09148, -0.5228, 0.8476, 0.6358, 0.09263, 0.7663, 0.6358, 0.09263, 0.7663, 0.6358, -0.6997, 0.3258, -0.924, 0.2417, 0.2963, 0.03071, 0.3479, -0.937, -0.2077, -0.9131, 0.3509, -0.934, 0.07246, -0.3498, -0.924, 0.2417, 0.2963, 0.6358, -0.6997, 0.3258, -0.9046, 0.2963, 0.3065, -0.934, 0.07246, -0.3498, -0.2077, -0.9131, 0.3509, -0.2917, 0.298, 0.9089, -0.2387, -0.9489, 0.2063, -0.9568, -0.1761, 0.2313, 0.6042, -0.3343, 0.7233, 0.2311, -0.4326, 0.8715, 0.5912, -0.4302, -0.6822, -0.2387, -0.9489, 0.2063, 0.2311, -0.4326, 0.8715, 0.6903, 0.4017, 0.6017, -0.925, 0.3649, 0.1062, -0.3919, 0.4776, 0.7863, -0.9044, -0.3068, 0.2965, -0.9288, -0.1479, -0.3398, 0.1001, 0.1262, -0.9869, 0.8228, -0.4813, -0.3024, 0.05556, -0.3193, 0.946, 0.5833, 0.2261, 0.7802, 0.5833, 0.2261, 0.7802, 0.5784, -0.6223, 0.5274, -0.942, 0.2831, 0.18, 0.1001, 0.1262, -0.9869, -0.247, -0.8324, 0.496, -0.9245, -0.005278, -0.381, -0.942, 0.2831, 0.18, 0.5784, -0.6223, 0.5274, -0.925, 0.3649, 0.1062, -0.9245, -0.005278, -0.381, -0.247, -0.8324, 0.496, -0.3919, 0.4776, 0.7863, -0.4264, -0.8842, 0.1906, -0.9969, -0.04773, 0.06314, 0.4036, -0.3317, 0.8527, 0.1508, -0.2854, 0.9465, 0.6603, -0.4695, -0.5862, -0.4264, -0.8842, 0.1906, 0.1508, -0.2854, 0.9465, 0.5619, 0.3544, 0.7474, -0.9328, 0.02219, -0.3598, -0.8667, 0.4978, 0.03201, -0.3763, 0.6249, 0.6841, -0.9484, 0.06547, 0.3104, 0.2581, -0.0106, -0.966, 0.7827, -0.6054, -0.1445, -0.1622, -0.1592, 0.9738, 0.5478, 0.2787, 0.7888, -0.9025, 0.4307, 0.00851, 0.2581, -0.0106, -0.966, 0.5478, 0.2787, 0.7888, 0.3208, -0.6236, 0.7129, -0.4547, -0.6734, 0.5829, -0.9117, 0.1195, -0.393, -0.9025, 0.4307, 0.00851, 0.3208, -0.6236, 0.7129, -0.8667, 0.4978, 0.03201, -0.9117, 0.1195, -0.393, -0.4547, -0.6734, 0.5829, -0.3763, 0.6249, 0.6841, -0.944, -0.1135, -0.3099, -0.9018, 0.4321, 0.009509, -0.02822, -0.07038, 0.9971, -0.5465, -0.4553, 0.7029, -0.9393, -0.1397, -0.3133, -0.944, -0.1135, -0.3099, -0.5465, -0.4553, 0.7029, -0.5246, -0.3799, 0.7619, -0.7728, -0.2808, 0.5691, -0.9444, 0.1107, -0.3096, -0.9393, -0.1397, -0.3133, -0.5246, -0.3799, 0.7619, -0.7367, -0.3657, 0.5687, -0.1455, -0.9763, -0.1599, -0.9444, 0.1107, -0.3096, -0.7728, -0.2808, 0.5691, 0.6299, -0.637, 0.4444, 0.6309, -0.5655, 0.5312, -0.4625, 0.4816, 0.7444, -0.3543, -0.568, 0.7429, 0.2153, 0.2103, -0.9536, -0.05922, 0.7381, -0.6721, -0.6393, 0.7666, -0.05945, -0.9395, 0.1911, 0.2845, -0.9104, -0.1482, -0.3862, -0.4184, -0.2829, -0.8631, 0.613, -0.3422, -0.7121, -0.3509, -0.5721, -0.7413, -0.9153, -0.1224, -0.3836, 0.09991, 0.04017, -0.9942, 0.2153, 0.2103, -0.9536, -0.9395, 0.1911, 0.2845, -0.3708, 0.6763, -0.6365, 0.05535, -0.03359, -0.9979, -0.9117, 0.1195, -0.393, -0.8667, 0.4978, 0.03201, -0.3708, 0.6763, -0.6365, -0.1191, 0.001469, -0.9929, 0.2836, -0.6203, -0.7313, 0.05535, -0.03359, -0.9979, 0.2836, -0.6203, -0.7313, -0.1191, 0.001469, -0.9929, 0.8393, -0.09081, -0.536, 0.7827, -0.6054, -0.1445, 0.7827, -0.6054, -0.1445, 0.8393, -0.09081, -0.536, 0.9704, -0.1911, 0.1476, -0.1622, -0.1592, 0.9738, -0.3763, 0.6249, 0.6841, -0.4547, -0.6734, 0.5829, -0.1622, -0.1592, 0.9738, 0.9704, -0.1911, 0.1476, -0.9044, -0.3068, 0.2965, -0.3919, 0.4776, 0.7863, 0.989, -0.1179, 0.08886, 0.5206, -0.7331, 0.4376, -0.9018, 0.4321, 0.009509, -0.9328, 0.02219, -0.3598, -0.9484, 0.06547, 0.3104, -0.02822, -0.07038, 0.9971, -0.4732, 0.4229, -0.7728, 0.03772, -0.1522, -0.9876, -0.9328, 0.02219, -0.3598, -0.9018, 0.4321, 0.009509, 0.2865, -0.7452, -0.6021, 0.03772, -0.1522, -0.9876, -0.4732, 0.4229, -0.7728, 0.7207, -0.3232, -0.6132, 0.814, -0.5755, -0.07873, 0.2865, -0.7452, -0.6021, 0.7207, -0.3232, -0.6132, 0.6603, -0.4695, -0.5862, 0.2941, -0.7828, 0.5484, 0.814, -0.5755, -0.07873, 0.6603, -0.4695, -0.5862, 0.5619, 0.3544, 0.7474, -0.02822, -0.07038, 0.9971, -0.9484, 0.06547, 0.3104, 0.2941, -0.7828, 0.5484, 0.5619, 0.3544, 0.7474, -0.925, 0.3649, 0.1062, -0.5353, 0.6023, -0.5922, -0.0486, 0.2094, -0.9766, -0.9245, -0.005278, -0.381, -0.0486, 0.2094, -0.9766, -0.5353, 0.6023, -0.5922, -0.191, 0.03024, -0.9811, 0.3027, -0.3842, -0.8722, 0.3027, -0.3842, -0.8722, -0.191, 0.03024, -0.9811, 0.7506, 0.04821, -0.659, 0.8228, -0.4813, -0.3024, 0.8228, -0.4813, -0.3024, 0.7506, 0.04821, -0.659, 0.989, -0.1179, 0.08886, 0.05556, -0.3193, 0.946, -0.3919, 0.4776, 0.7863, -0.247, -0.8324, 0.496, 0.05556, -0.3193, 0.946, 0.989, -0.1179, 0.08886, -0.8196, -0.4157, 0.3944, -0.2917, 0.298, 0.9089, 0.9992, -0.03301, -0.02343, 0.6108, -0.7425, 0.2749, 0.4036, -0.3317, 0.8527, -0.9969, -0.04773, 0.06314, -0.9288, -0.1479, -0.3398, -0.9044, -0.3068, 0.2965, -0.06248, -0.1688, -0.9837, -0.9288, -0.1479, -0.3398, -0.9969, -0.04773, 0.06314, -0.6121, -0.07415, -0.7873, 0.6839, -0.3904, -0.6163, 0.3451, -0.6981, -0.6274, -0.06248, -0.1688, -0.9837, -0.6121, -0.07415, -0.7873, 0.8734, -0.4454, -0.197, 0.3451, -0.6981, -0.6274, 0.6839, -0.3904, -0.6163, 0.5912, -0.4302, -0.6822, 0.5206, -0.7331, 0.4376, 0.8734, -0.4454, -0.197, 0.5912, -0.4302, -0.6822, 0.6903, 0.4017, 0.6017, 0.4036, -0.3317, 0.8527, -0.9044, -0.3068, 0.2965, 0.5206, -0.7331, 0.4376, 0.6903, 0.4017, 0.6017, -0.9568, -0.1761, 0.2313, -0.9605, -0.2297, -0.1571, -0.8196, -0.4157, 0.3944, 0.6042, -0.3343, 0.7233, -0.6904, -0.1072, -0.7154, -0.1426, -0.09398, -0.9853, -0.9605, -0.2297, -0.1571, -0.9568, -0.1761, 0.2313, 0.3538, -0.6571, -0.6656, -0.1426, -0.09398, -0.9853, -0.6904, -0.1072, -0.7154, 0.7241, -0.1454, -0.6742, 0.6901, -0.3573, -0.6294, 0.9188, -0.2681, -0.2899, 0.3538, -0.6571, -0.6656, 0.7241, -0.1454, -0.6742, 0.7607, 0.3376, 0.5543, 0.6108, -0.7425, 0.2749, 0.9188, -0.2681, -0.2899, 0.6901, -0.3573, -0.6294, 0.6042, -0.3343, 0.7233, -0.8196, -0.4157, 0.3944, 0.6108, -0.7425, 0.2749, 0.7607, 0.3376, 0.5543, -0.6128, 0.686, -0.3924, -0.1301, 0.4049, -0.905, -0.934, 0.07246, -0.3498, -0.9046, 0.2963, 0.3065, -0.6128, 0.686, -0.3924, -0.2913, 0.2303, -0.9285, 0.2152, -0.1911, -0.9577, -0.1301, 0.4049, -0.905, 0.2152, -0.1911, -0.9577, -0.2913, 0.2303, -0.9285, 0.763, 0.1596, -0.6264, 0.8008, -0.3575, -0.4805, 0.8008, -0.3575, -0.4805, 0.763, 0.1596, -0.6264, 0.9992, -0.03301, -0.02343, 0.09148, -0.5228, 0.8476, -0.2917, 0.298, 0.9089, -0.2077, -0.9131, 0.3509, 0.09148, -0.5228, 0.8476, 0.9992, -0.03301, -0.02343, 0.9624, -0.2176, -0.1628, 0.6104, -0.7921, 0.002395, -0.8047, -0.3851, 0.4519, -0.2143, -0.1244, 0.9688, 0.5697, 0.391, -0.7229, 0.9624, -0.2176, -0.1628, -0.1827, -0.9266, 0.3287, -0.4696, -0.7362, -0.4874, -0.4495, 0.5463, -0.7067, 0.5697, 0.391, -0.7229, -0.4696, -0.7362, -0.4874, 0.5587, -0.4327, -0.7076, -0.6648, 0.7463, -0.03198, -0.4495, 0.5463, -0.7067, 0.5587, -0.4327, -0.7076, 0.05526, 0.1718, -0.9836, -0.6238, 0.2833, -0.7284, -0.8579, 0.1269, 0.4978, -0.6648, 0.7463, -0.03198, 0.05526, 0.1718, -0.9836, -0.6022, -0.7276, -0.3285, -0.2143, -0.1244, 0.9688, -0.8579, 0.1269, 0.4978, -0.6238, 0.2833, -0.7284, -0.1827, -0.9266, 0.3287, 0.9624, -0.2176, -0.1628, -0.2143, -0.1244, 0.9688, -0.6022, -0.7276, -0.3285, 0.1286, -0.08179, -0.9883, -0.3889, 0.1501, -0.909, 0.7028, 0.06212, -0.7087, 0.7507, -0.2909, -0.5931, -0.2902, 0.5093, -0.8102, -0.7508, 0.6359, -0.1788, -0.3889, 0.1501, -0.909, 0.1286, -0.08179, -0.9883, -0.9616, -0.1711, -0.2145, -0.8815, 0.03115, 0.4712, -0.7508, 0.6359, -0.1788, -0.2902, 0.5093, -0.8102, -0.8047, -0.3851, 0.4519, 0.454, -0.4893, 0.7446, -0.8815, 0.03115, 0.4712, -0.9616, -0.1711, -0.2145, 0.6104, -0.7921, 0.002395, 0.6244, 0.3418, 0.7024, 0.454, -0.4893, 0.7446, -0.8047, -0.3851, 0.4519, -0.3543, -0.568, 0.7429, -0.4625, 0.4816, 0.7444, -0.9395, 0.1911, 0.2845, -0.6393, 0.7666, -0.05945, -0.1109, -0.07586, 0.9909, 0.1624, -0.2107, 0.964, -0.1145, -0.03998, 0.9926, -0.1712, -0.1123, 0.9788, 0.257, -0.02234, 0.9661, -0.1145, -0.03998, 0.9926, 0.1624, -0.2107, 0.964, 0.2663, -0.08886, 0.9598, -0.1712, -0.1123, 0.9788, -0.7728, -0.2808, 0.5691, -0.5246, -0.3799, 0.7619, -0.1109, -0.07586, 0.9909, 0.4732, -0.0732, 0.8779, 0.5012, 0.00183, 0.8653, 0.257, -0.02234, 0.9661, 0.2663, -0.08886, 0.9598, 0.9505, -0.2122, -0.2269, 0.9534, 0.1114, 0.2805, 0.5012, 0.00183, 0.8653, 0.4732, -0.0732, 0.8779, 0.3755, -0.5968, -0.7091, 0.9136, 0.125, -0.3869, 0.9534, 0.1114, 0.2805, 0.9505, -0.2122, -0.2269, 0.3755, -0.5968, -0.7091, -0.2019, 0.01071, -0.9793, -0.002823, -0.1429, -0.9897, 0.9136, 0.125, -0.3869, -0.1353, -0.1803, -0.9743, 0.05281, -0.1816, -0.9819, -0.002823, -0.1429, -0.9897, -0.2019, 0.01071, -0.9793, -0.208, -0.2898, -0.9342, 0.1403, -0.315, -0.9386, 0.05281, -0.1816, -0.9819, -0.1353, -0.1803, -0.9743, -0.208, -0.2898, -0.9342, -0.252, -0.1657, -0.9534, -0.8601, -0.4682, -0.2027, 0.1403, -0.315, -0.9386, 0.129, -0.9908, 0.04107, 0.08462, -0.6622, -0.7446, 0.1403, -0.315, -0.9386, -0.8601, -0.4682, -0.2027, 0.09991, 0.04017, -0.9942, -0.9153, -0.1224, -0.3836, -0.5669, 0.4567, -0.6855, -0.5224, -0.1054, -0.8462, 0.6255, -0.685, -0.3735, 0.09991, 0.04017, -0.9942, -0.5224, -0.1054, -0.8462, -0.214, -0.5513, -0.8064, -0.214, -0.5513, -0.8064, 0.129, -0.9908, 0.04107, 0.2783, -0.9516, -0.1301, 0.6255, -0.685, -0.3735, -0.1455, -0.9763, -0.1599, -0.2534, -0.9165, 0.3096, 0.2783, -0.9516, -0.1301, 0.129, -0.9908, 0.04107, -0.7367, -0.3657, 0.5687, -0.9212, 0.3665, 0.131, -0.2534, -0.9165, 0.3096, -0.1455, -0.9763, -0.1599, -0.5669, 0.4567, -0.6855, -0.9153, -0.1224, -0.3836, -0.9212, 0.3665, 0.131, -0.7367, -0.3657, 0.5687, -0.3509, -0.5721, -0.7413, 0.6299, -0.637, 0.4444, -0.3543, -0.568, 0.7429, -0.9104, -0.1482, -0.3862, -0.07114, -0.9898, 0.1235, 0.8989, -0.2303, -0.3727, 0.6299, -0.637, 0.4444, -0.3509, -0.5721, -0.7413, 0.7181, 0.5879, -0.3724, 0.8989, -0.2303, -0.3727, -0.07114, -0.9898, 0.1235, 0.5416, -0.8215, -0.1785, -0.05922, 0.7381, -0.6721, 0.7181, 0.5879, -0.3724, 0.5416, -0.8215, -0.1785, 0.613, -0.3422, -0.7121, -0.6393, 0.7666, -0.05945, -0.05922, 0.7381, -0.6721, 0.613, -0.3422, -0.7121, -0.4184, -0.2829, -0.8631, -0.9104, -0.1482, -0.3862, -0.3543, -0.568, 0.7429, -0.6393, 0.7666, -0.05945, -0.4184, -0.2829, -0.8631, -0.1712, -0.1123, 0.9788, -0.3509, 0.01062, 0.9363, -0.4973, -0.1163, 0.8597, -0.7728, -0.2808, 0.5691, -0.1145, -0.03998, 0.9926, -0.1492, 0.005617, 0.9888, -0.3509, 0.01062, 0.9363, -0.1712, -0.1123, 0.9788, 0.257, -0.02234, 0.9661, 0.2452, 0.03321, 0.9689, -0.1492, 0.005617, 0.9888, -0.1145, -0.03998, 0.9926, 0.2452, 0.03321, 0.9689, 0.257, -0.02234, 0.9661, 0.5012, 0.00183, 0.8653, 0.5248, 0.0816, 0.8473, 0.9534, 0.1114, 0.2805, 0.9206, 0.2074, 0.3307, 0.5248, 0.0816, 0.8473, 0.5012, 0.00183, 0.8653, 0.9206, 0.2074, 0.3307, 0.9534, 0.1114, 0.2805, 0.9136, 0.125, -0.3869, 0.9018, 0.1917, -0.3874, -0.002823, -0.1429, -0.9897, 0.111, -0.09952, -0.9888, 0.9018, 0.1917, -0.3874, 0.9136, 0.125, -0.3869, 0.05281, -0.1816, -0.9819, 0.245, -0.2287, -0.9421, 0.111, -0.09952, -0.9888, -0.002823, -0.1429, -0.9897, 0.1403, -0.315, -0.9386, 0.08462, -0.6622, -0.7446, 0.245, -0.2287, -0.9421, 0.05281, -0.1816, -0.9819, 0.5349, 0.08786, 0.8404, 0.387, -0.1516, 0.9095, 0.5857, 0.02179, 0.8102, 0.7515, 0.4304, 0.5, 0.387, -0.1516, 0.9095, -0.0179, -0.153, 0.9881, 0.2372, 0.03671, 0.9708, 0.5857, 0.02179, 0.8102, -0.4647, -0.1588, 0.8711, -0.1391, 0.09716, 0.9855, 0.2372, 0.03671, 0.9708, -0.0179, -0.153, 0.9881, -0.4647, -0.1588, 0.8711, -0.8419, -0.1526, 0.5176, -0.5065, 0.2293, 0.8312, -0.1391, 0.09716, 0.9855, -0.5065, 0.2293, 0.8312, -0.37, 0.3267, 0.8697, -0.2748, 0.3072, 0.9111, -0.1391, 0.09716, 0.9855, -0.2748, 0.3072, 0.9111, 0.03792, 0.2584, 0.9653, 0.2372, 0.03671, 0.9708, -0.1391, 0.09716, 0.9855, 0.03792, 0.2584, 0.9653, 0.376, 0.2757, 0.8847, 0.5857, 0.02179, 0.8102, 0.2372, 0.03671, 0.9708, 0.5857, 0.02179, 0.8102, 0.376, 0.2757, 0.8847, 0.6747, 0.5069, 0.5365, 0.7515, 0.4304, 0.5, -0.4472, 0.1765, -0.8768, -0.334, -0.2107, -0.9187, -0.3902, 0.2571, -0.8841, -0.431, 0.6575, -0.6179, -0.4472, 0.1765, -0.8768, -0.431, 0.6575, -0.6179, -0.6056, 0.7912, -0.0854, -0.7728, 0.2129, -0.5978, -0.5669, 0.4567, -0.6855, -0.6649, 0.3932, -0.6351, -0.5765, 0.03031, -0.8165, -0.5224, -0.1054, -0.8462, -0.5765, 0.03031, -0.8165, -0.117, -0.05652, -0.9915, -0.214, -0.5513, -0.8064, -0.5224, -0.1054, -0.8462, 0.7515, 0.4304, 0.5, 0.8437, 0.5053, -0.181, 0.966, 0.09101, 0.2418, 0.5349, 0.08786, 0.8404, 0.8437, 0.5053, -0.181, 0.8182, 0.2162, -0.5328, 0.2838, 0.7159, -0.638, 0.8736, 0.08597, -0.4791, 0.6747, 0.5069, 0.5365, 0.8182, 0.2162, -0.5328, 0.8437, 0.5053, -0.181, 0.7515, 0.4304, 0.5, -0.06378, 0.1284, -0.9897, -0.3902, 0.2571, -0.8841, -0.334, -0.2107, -0.9187, -0.05337, -0.132, -0.9898, -0.6056, 0.7912, -0.0854, -0.5065, 0.2293, 0.8312, -0.8419, -0.1526, 0.5176, -0.7728, 0.2129, -0.5978, 0.8736, 0.08597, -0.4791, 0.2838, 0.7159, -0.638, 0.01439, 0.1954, -0.9806, 0.2631, 0.01657, -0.9646, 0.01439, 0.1954, -0.9806, 0.1925, 0.1928, -0.9622, -0.06378, 0.1284, -0.9897, 0.2631, 0.01657, -0.9646, -0.06378, 0.1284, -0.9897, 0.1925, 0.1928, -0.9622, -0.117, -0.05652, -0.9915, -0.3902, 0.2571, -0.8841, -0.5765, 0.03031, -0.8165, -0.6649, 0.3932, -0.6351, -0.6056, 0.7912, -0.0854, -0.431, 0.6575, -0.6179, -0.3902, 0.2571, -0.8841, -0.117, -0.05652, -0.9915, -0.5765, 0.03031, -0.8165, -0.431, 0.6575, -0.6179, -0.2748, 0.3072, 0.9111, -0.37, 0.3267, 0.8697, -0.4973, -0.1163, 0.8597, -0.3509, 0.01062, 0.9363, -0.1492, 0.005617, 0.9888, 0.03792, 0.2584, 0.9653, -0.2748, 0.3072, 0.9111, -0.3509, 0.01062, 0.9363, 0.2452, 0.03321, 0.9689, 0.376, 0.2757, 0.8847, 0.03792, 0.2584, 0.9653, -0.1492, 0.005617, 0.9888, 0.6747, 0.5069, 0.5365, 0.376, 0.2757, 0.8847, 0.2452, 0.03321, 0.9689, 0.5248, 0.0816, 0.8473, 0.9206, 0.2074, 0.3307, 0.8182, 0.2162, -0.5328, 0.6747, 0.5069, 0.5365, 0.5248, 0.0816, 0.8473, 0.2838, 0.7159, -0.638, 0.8182, 0.2162, -0.5328, 0.9206, 0.2074, 0.3307, 0.9018, 0.1917, -0.3874, 0.01439, 0.1954, -0.9806, 0.2838, 0.7159, -0.638, 0.9018, 0.1917, -0.3874, 0.111, -0.09952, -0.9888, 0.245, -0.2287, -0.9421, 0.1925, 0.1928, -0.9622, 0.01439, 0.1954, -0.9806, 0.111, -0.09952, -0.9888, -0.6649, 0.3932, -0.6351, -0.37, 0.3267, 0.8697, -0.5065, 0.2293, 0.8312, -0.6056, 0.7912, -0.0854, -0.37, 0.3267, 0.8697, -0.6649, 0.3932, -0.6351, -0.5669, 0.4567, -0.6855, -0.7367, -0.3657, 0.5687, -0.7728, -0.2808, 0.5691, -0.4973, -0.1163, 0.8597, -0.37, 0.3267, 0.8697, -0.7367, -0.3657, 0.5687, -0.214, -0.5513, -0.8064, 0.1933, -0.57, -0.7986, 0.08462, -0.6622, -0.7446, 0.129, -0.9908, 0.04107, -0.117, -0.05652, -0.9915, 0.1925, 0.1928, -0.9622, 0.1933, -0.57, -0.7986, -0.214, -0.5513, -0.8064, 0.245, -0.2287, -0.9421, 0.08462, -0.6622, -0.7446, 0.1933, -0.57, -0.7986, 0.1925, 0.1928, -0.9622, 0.8736, 0.08597, -0.4791, 0.873, 0.04117, -0.4859, 0.966, 0.09101, 0.2418, 0.8437, 0.5053, -0.181, 0.2469, -0.008966, -0.969, 0.873, 0.04117, -0.4859, 0.8736, 0.08597, -0.4791, 0.2631, 0.01657, -0.9646, -0.05337, -0.132, -0.9898, 0.2469, -0.008966, -0.969, 0.2631, 0.01657, -0.9646, -0.06378, 0.1284, -0.9897, -0.9484, 0.06547, 0.3104, -0.3763, 0.6249, 0.6841, 0.9704, -0.1911, 0.1476, 0.2941, -0.7828, 0.5484, 0.4036, -0.3317, 0.8527, 0.1322, -0.4629, 0.8765, 0.1508, -0.2854, 0.9465, 0.7241, -0.1454, -0.6742, -0.2663, -0.6691, -0.6939, 0.163, -0.9479, 0.2737, 0.6839, -0.3904, -0.6163, -0.2818, -0.7208, -0.6332, 0.1533, -0.988, 0.0186, 0.7207, -0.3232, -0.6132, -0.3309, -0.6896, -0.6442, -0.2417, -0.97, -0.02415, 0.2933, -0.927, 0.2336, 0.1188, -0.3777, 0.9183, 0.6745, -0.4358, 0.596, 0.6042, -0.3343, 0.7233, 0.4525, -0.4631, 0.7621, 0.2311, -0.4326, 0.8715, -0.05337, -0.132, -0.9898, -0.334, -0.2107, -0.9187, -0.2573, 0.4838, -0.8365, 0.02531, 0.2409, -0.9702, 0.873, 0.04117, -0.4859, 0.2469, -0.008966, -0.969, 0.1054, 0.2985, -0.9486, 0.4228, 0.6254, -0.6558, -0.334, -0.2107, -0.9187, -0.4472, 0.1765, -0.8768, -0.5909, 0.4876, -0.6428, -0.2573, 0.4838, -0.8365, 0.2469, -0.008966, -0.969, -0.05337, -0.132, -0.9898, 0.02531, 0.2409, -0.9702, 0.1054, 0.2985, -0.9486, -0.7728, 0.2129, -0.5978, -0.8419, -0.1526, 0.5176, -0.7206, 0.5176, 0.4614, -0.7217, 0.6807, -0.1254, 0.966, 0.09101, 0.2418, 0.873, 0.04117, -0.4859, 0.4228, 0.6254, -0.6558, 0.7318, 0.6622, -0.1609, -0.4647, -0.1588, 0.8711, -0.0179, -0.153, 0.9881, -0.01232, 0.4057, 0.9139, -0.4073, 0.4612, 0.7883, 0.387, -0.1516, 0.9095, 0.5349, 0.08786, 0.8404, 0.6441, 0.6307, 0.4327, 0.3566, 0.3926, 0.8478, -0.0179, -0.153, 0.9881, 0.387, -0.1516, 0.9095, 0.3566, 0.3926, 0.8478, -0.01232, 0.4057, 0.9139, 0.5349, 0.08786, 0.8404, 0.966, 0.09101, 0.2418, 0.7318, 0.6622, -0.1609, 0.6441, 0.6307, 0.4327, -0.4472, 0.1765, -0.8768, -0.7728, 0.2129, -0.5978, -0.7217, 0.6807, -0.1254, -0.5909, 0.4876, -0.6428, -0.8419, -0.1526, 0.5176, -0.4647, -0.1588, 0.8711, -0.4073, 0.4612, 0.7883, -0.7206, 0.5176, 0.4614])] * 3)])

# ---- objects
ob_hand_basic = bpy.data.objects.new('Hand_basic', me_cube_002)
ob_manche = bpy.data.objects.new('Manche', me_cube_003)
ob_hand_cartoon_hand = bpy.data.objects.new('Hand_Cartoon_Hand', me_hand_cartoon_hand)

# ---- transforms, parenting, visibility, modifiers, constraints
ob_hand_basic.location = (0.0, 0.0, 0.0)
ob_hand_basic.scale = (-1.0, 1.0, 1.0)
ob_manche.location = (0.2091, 3.708, 0.0)
ob_hand_cartoon_hand.location = (0.08686, 1.108, 0.2701)
ob_hand_cartoon_hand.rotation_euler = (3.142, -3.142, 3.142)
ob_hand_cartoon_hand.scale = (-9.975, 9.975, 9.975)
_m = ob_hand_cartoon_hand.modifiers.new('Subdivision', 'SUBSURF')
_m.subdivision_type = 'SIMPLE'

# ---- collection membership
col_collection.objects.link(ob_hand_basic)
col_collection.objects.link(ob_manche)
col_collection.objects.link(ob_hand_cartoon_hand)

# ---- scene / render settings (as saved in the file)
scene.frame_start = 1; scene.frame_end = 250; scene.frame_set(1)
scene.render.engine = 'BLENDER_EEVEE_NEXT'
scene.cycles.sampling_pattern = 'TABULATED_SOBOL'
scene.cycles.use_light_tree = False
scene.view_settings.view_transform = 'Filmic'
bpy.context.view_layer.update()

# ---- added for rendering (the .blend has no active camera and no usable light): camera, sun
cam_auto = bpy.data.cameras.new('AutoCamera')
cam_auto.lens = 50.0
cam_auto.sensor_width = 36.0
cam_auto.clip_end = 1000.0
ob_auto_camera = bpy.data.objects.new('AutoCamera', cam_auto)
scene.collection.objects.link(ob_auto_camera)
ob_auto_camera.location = (8.84955, -9.53323, 6.61762)
ob_auto_camera.rotation_euler = (1.09748, -7.21219e-08, 0.694738)
scene.camera = ob_auto_camera
light_auto_sun = bpy.data.lights.new('AutoSun', 'SUN')
light_auto_sun.energy = 3.0
light_auto_sun.angle = 0.0523599
ob_auto_sun = bpy.data.objects.new('AutoSun', light_auto_sun)
scene.collection.objects.link(ob_auto_sun)
ob_auto_sun.rotation_euler = (0.872665, 0.174533, 0.523599)
bpy.context.view_layer.update()

